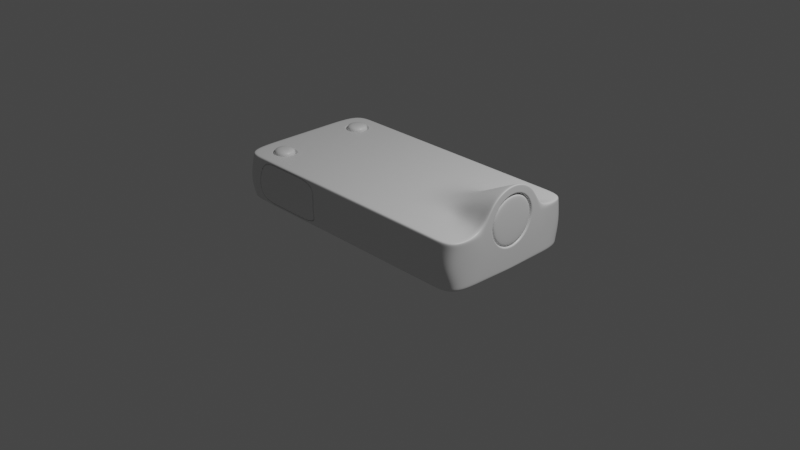 # Source: metal-part-11.blend  (saved by Blender 2.83.21; exported with 4.5.12 LTS)
import bpy
from mathutils import Matrix  # noqa: F401  (used for matrix-valued properties, if any)

bpy.ops.wm.read_factory_settings(use_empty=True)
scene = bpy.context.scene
scene.name = 'Scene'

# ---- collections
col_collection = bpy.data.collections.new('Collection'); scene.collection.children.link(col_collection)
col_metal_part = bpy.data.collections.new('Metal Part'); scene.collection.children.link(col_metal_part)

# ---- materials (node trees are filled in below, after node groups)
mat_material = bpy.data.materials.new('Material')
mat_material.alpha_threshold = 0.0
mat_material.use_transparent_shadow = False
mat_material.line_color = (0.0, 0.0, 0.0, 1.0)

# ---- node groups
ng_auto_smooth = bpy.data.node_groups.new('Auto Smooth', 'GeometryNodeTree')
_s = ng_auto_smooth.interface.new_socket(name='Geometry', in_out='OUTPUT', socket_type='NodeSocketGeometry')
_s = ng_auto_smooth.interface.new_socket(name='Geometry', in_out='INPUT', socket_type='NodeSocketGeometry')
_s = ng_auto_smooth.interface.new_socket(name='Angle', in_out='INPUT', socket_type='NodeSocketFloat')
_s.subtype = 'ANGLE'
_s.min_value = 0.0
_s.max_value = 3.142
ng_auto_smooth.is_modifier = True
_N = ng_auto_smooth.nodes; _L = ng_auto_smooth.links
n0 = _N.new('NodeGroupOutput'); n0.name = 'Group Output'; n0.location = (480, -100)
n1 = _N.new('NodeGroupInput'); n1.name = 'Group Input'; n1.location = (-420, -300)
n2 = _N.new('NodeGroupInput'); n2.name = 'Group Input.001'; n2.location = (-60, -100)
n3 = _N.new('GeometryNodeSetShadeSmooth'); n3.name = 'Set Shade Smooth'; n3.location = (120, -100)
n3.domain = 'EDGE'
n4 = _N.new('GeometryNodeSetShadeSmooth'); n4.name = 'Set Shade Smooth.001'; n4.location = (300, -100)
n5 = _N.new('GeometryNodeInputMeshEdgeAngle'); n5.name = 'Edge Angle'; n5.location = (-420, -220)
n6 = _N.new('GeometryNodeInputEdgeSmooth'); n6.name = 'Is Edge Smooth'; n6.location = (-60, -160)
n7 = _N.new('GeometryNodeInputShadeSmooth'); n7.name = 'Is Face Smooth'; n7.location = (-240, -340)
n8 = _N.new('FunctionNodeBooleanMath'); n8.name = 'Boolean Math'; n8.location = (-60, -220)
n9 = _N.new('FunctionNodeCompare'); n9.name = 'Compare'; n9.location = (-240, -180)
n9.operation = 'LESS_EQUAL'
_L.new(n5.outputs[0], n9.inputs[0])
_L.new(n4.outputs[0], n0.inputs[0])
_L.new(n1.outputs[1], n9.inputs[1])
_L.new(n9.outputs[0], n8.inputs[0])
_L.new(n7.outputs[0], n8.inputs[1])
_L.new(n2.outputs[0], n3.inputs[0])
_L.new(n6.outputs[0], n3.inputs[1])
_L.new(n3.outputs[0], n4.inputs[0])
_L.new(n8.outputs[0], n3.inputs[2])
n0.is_active_output = True

# ---- material node trees
mat_material.use_nodes = True; mat_material.node_tree.nodes.clear()
_N = mat_material.node_tree.nodes; _L = mat_material.node_tree.links
n0 = _N.new('ShaderNodeOutputMaterial'); n0.name = 'Material Output'; n0.location = (300, 300)
n1 = _N.new('ShaderNodeBsdfPrincipled'); n1.name = 'Principled BSDF'; n1.location = (10, 300)
n1.distribution = 'GGX'
n1.subsurface_method = 'BURLEY'
n1.inputs[2].default_value = 0.4
n1.inputs[3].default_value = 1.45
n1.inputs[27].default_value = (0.0, 0.0, 0.0, 1.0)
n1.inputs[28].default_value = 1.0
_L.new(n1.outputs[0], n0.inputs[0])
n0.is_active_output = True

# ---- world
world_world = bpy.data.worlds.new('World'); scene.world = world_world
world_world.use_nodes = True; world_world.node_tree.nodes.clear()
_N = world_world.node_tree.nodes; _L = world_world.node_tree.links
n0 = _N.new('ShaderNodeOutputWorld'); n0.name = 'World Output'; n0.location = (300, 300)
n1 = _N.new('ShaderNodeBackground'); n1.name = 'Background'; n1.location = (10, 300)
n1.inputs[0].default_value = (0.05088, 0.05088, 0.05088, 1.0)
_L.new(n1.outputs[0], n0.inputs[0])
n0.is_active_output = True
world_world.color = (0.05088, 0.05088, 0.05088)
world_world.use_sun_shadow = False
world_world.sun_shadow_jitter_overblur = 0.0

# ---- cameras
cam_camera = bpy.data.cameras.new('Camera')
cam_camera.clip_end = 100.0
cam_camera.ortho_scale = 7.314

# ---- lights
light_light = bpy.data.lights.new('Light', 'POINT')
light_light.transmission_factor = 0.0
light_light.energy = 1000.0
light_light.shadow_soft_size = 0.1
light_light.shadow_maximum_resolution = 0.006
light_light.use_absolute_resolution = True

# ---- meshes
me_cube = bpy.data.meshes.new('Cube')
me_cube.from_pydata([(1.496, -0.7631, 0.5116), (1.496, -0.7631, 0.002134), (-1.496, -0.7631, 0.5116), (-1.496, -0.7631, 0.002134), (0.0, -0.7631, 0.5116), (0.0, -0.7631, 0.002134), (0.6782, -0.7631, 0.002134), (1.496, -0.3079, 0.03958), (-1.496, -0.7631, 0.03987), (0.6782, -0.7631, 0.5116), (0.6782, -0.7631, 0.03987), (-1.496, -0.8278, 0.2339), (1.496, -0.8278, 0.2339), (0.0, -0.8278, 0.2339), (0.6782, -0.8278, 0.2339), (-1.496, -0.3245, 0.002134), (0.0, -0.3245, 0.002134), (0.0, -0.3245, 0.5116), (-1.496, -0.3245, 0.5116), (1.496, -0.3245, 0.002134), (1.077, -0.2974, 0.5116), (0.8445, -0.1762, 0.5116), (0.6782, -0.3245, 0.002134), (0.0, -0.7631, 0.03987), (-1.496, -0.3245, 0.2339), (0.3815, -0.5175, 0.5116), (0.3815, -0.7631, 0.5116), (1.033, -0.5124, 0.5116), (1.496, -0.2034, 0.7144), (1.496, -0.3726, 0.5134), (1.496, -0.1998, 0.3111), (0.3815, -0.7631, 0.002134), (0.3815, -0.8278, 0.2339), (0.3815, -0.3245, 0.002134), (0.3815, -0.3183, 0.5116), (-0.3739, -0.7631, 0.5116), (-0.7478, -0.7631, 0.5116), (-1.232, -0.7631, 0.5116), (-1.232, -0.7631, 0.002134), (-0.7478, -0.7631, 0.002134), (-0.3739, -0.7631, 0.002134), (-0.3863, -0.8278, 0.2339), (-0.7478, -0.8278, 0.2339), (-1.22, -0.8278, 0.2339), (-0.3739, -0.3245, 0.002134), (-0.7478, -0.3245, 0.002134), (-1.122, -0.3245, 0.002134), (-0.7478, -0.3245, 0.5116), (-0.3739, -0.3245, 0.5116), (1.437, -0.2746, 0.7659), (1.435, -0.3811, 0.5116), (1.44, -0.6902, 0.5116), (-0.7478, -0.7004, 0.5116), (1.496, -0.7631, 0.03987), (-0.3739, -0.6986, 0.5116), (0.0, -0.6969, 0.5116), (0.3815, -0.6958, 0.5116), (0.6782, -0.6946, 0.5116), (0.0, -0.5192, 0.5116), (0.6725, -0.5152, 0.5116), (-0.7478, -0.524, 0.5116), (-0.3739, -0.5216, 0.5116), (-1.304, -0.4618, 0.3723), (-1.151, -0.3886, 0.3723), (-1.496, -0.3245, 0.03987), (0.3815, -0.7631, 0.03987), (-0.3863, -0.767, 0.05168), (-0.7478, -0.7631, 0.03987), (-1.22, -0.767, 0.05168), (-0.9787, -0.7631, 0.5116), (-0.9787, -0.7631, 0.002134), (-0.9787, -0.8278, 0.2339), (-0.9787, -0.3245, 0.002134), (-0.9787, -0.5301, 0.5116), (-0.9787, -0.767, 0.05168), (-1.291, -0.3245, 0.5116), (-1.122, -0.3245, 0.5116), (-1.232, -0.7021, 0.5116), (-1.426, -0.7035, 0.5116), (-1.428, -0.3245, 0.5116), (-0.9787, -0.7014, 0.5116), (-0.9787, -0.3245, 0.5116), (1.233, -0.6914, 0.5116), (1.269, -0.3422, 0.5116), (1.236, -0.7631, 0.03987), (1.24, -0.7631, 0.5116), (1.24, -0.2418, 0.6844), (1.236, -0.8278, 0.2339), (1.232, -0.7631, 0.002134), (1.25, -0.3245, 0.002134), (-1.231, -0.6158, 0.3723), (-1.3, -0.554, 0.3723), (-1.243, -0.3933, 0.3723), (-1.082, -0.4504, 0.3723), (-1.139, -0.611, 0.3723), (-1.077, -0.5425, 0.3723), (-1.151, -0.3886, 0.4707), (-1.137, -0.3509, 0.5116), (-1.152, -0.3775, 0.4996), (-1.304, -0.4618, 0.4707), (-1.333, -0.4366, 0.5116), (-1.318, -0.4545, 0.4996), (-1.237, -0.636, 0.5116), (-1.231, -0.6158, 0.4707), (-1.238, -0.6217, 0.4996), (-1.3, -0.554, 0.4707), (-1.319, -0.5698, 0.5116), (-1.311, -0.5586, 0.4996), (-1.269, -0.3608, 0.5116), (-1.243, -0.3933, 0.4707), (-1.256, -0.3838, 0.4996), (-1.082, -0.4504, 0.4707), (-1.06, -0.4167, 0.5116), (-1.081, -0.4405, 0.4996), (-1.122, -0.6243, 0.5116), (-1.139, -0.611, 0.4707), (-1.139, -0.6149, 0.4996), (-1.05, -0.5384, 0.5116), (-1.077, -0.5425, 0.4707), (-1.074, -0.5413, 0.4996), (-1.321, -0.4558, 0.3954), (-1.152, -0.3754, 0.3954), (-1.24, -0.6246, 0.3954), (-1.316, -0.5568, 0.3954), (-1.253, -0.3806, 0.3954), (-1.077, -0.4432, 0.3954), (-1.139, -0.6194, 0.3954), (-1.072, -0.5442, 0.3954), (-1.309, -0.4598, 0.3954), (-1.156, -0.3868, 0.3954), (-1.236, -0.6132, 0.3954), (-1.305, -0.5516, 0.3954), (-1.248, -0.3916, 0.3954), (-1.088, -0.4484, 0.3954), (-1.145, -0.6085, 0.3954), (-1.083, -0.5402, 0.3954), (-1.317, -0.4573, 0.5052), (-1.301, -0.4627, 0.5394), (-1.154, -0.3797, 0.5052), (-1.159, -0.395, 0.5394), (-1.239, -0.6204, 0.5052), (-1.234, -0.605, 0.5394), (-1.312, -0.5549, 0.5052), (-1.297, -0.5479, 0.5394), (-1.251, -0.3847, 0.5052), (-1.244, -0.3994, 0.5394), (-1.081, -0.4451, 0.5052), (-1.096, -0.4521, 0.5394), (-1.141, -0.6153, 0.5052), (-1.148, -0.6006, 0.5394), (-1.076, -0.5427, 0.5052), (-1.091, -0.5373, 0.5394), (-1.174, -0.4371, 0.5561), (-1.136, -0.4713, 0.5561), (-1.259, -0.4777, 0.5561), (-1.225, -0.4397, 0.5561), (-1.168, -0.5603, 0.5561), (-1.219, -0.5629, 0.5561), (-1.257, -0.5287, 0.5561), (-1.133, -0.5223, 0.5561), (-1.196, -0.5, 0.5596), (1.496, 0.7631, 0.5116), (1.496, 0.7631, 0.002134), (-1.496, 0.7631, 0.5116), (-1.496, 0.7631, 0.002134), (0.0, 0.7631, 0.5116), (0.0, 0.7631, 0.002134), (-1.496, 0.0, 0.002134), (-1.496, 0.0, 0.5116), (1.496, 0.0, 0.002134), (0.0, 0.0, 0.002134), (0.0, 0.0, 0.5116), (0.6782, 0.7631, 0.002134), (1.496, 0.3079, 0.03958), (-1.496, 0.7631, 0.03987), (0.6782, 0.7631, 0.5116), (0.7625, 0.0, 0.5116), (0.6782, 0.7631, 0.03987), (0.6782, 0.0, 0.002134), (-1.496, 0.8278, 0.2339), (1.496, 0.8278, 0.2339), (0.0, 0.8278, 0.2339), (-1.496, 0.0, 0.2339), (-1.496, 0.0, 0.03987), (0.6782, 0.8278, 0.2339), (-1.496, 0.3245, 0.002134), (0.0, 0.3245, 0.002134), (0.0, 0.3245, 0.5116), (-1.496, 0.3245, 0.5116), (1.496, 0.3245, 0.002134), (1.077, 0.2974, 0.5116), (0.8445, 0.1762, 0.5116), (0.6782, 0.3245, 0.002134), (0.0, 0.7631, 0.03987), (-1.496, 0.3245, 0.2339), (1.496, 0.0, 0.9067), (0.3815, 0.5175, 0.5116), (0.3815, 0.7631, 0.5116), (1.033, 0.5124, 0.5116), (0.3815, 0.0, 0.002134), (1.496, 0.1999, 0.718), (1.496, 0.3726, 0.5134), (1.496, 0.2035, 0.3147), (1.496, 0.0, 0.1391), (0.3815, 0.7631, 0.002134), (0.3815, 0.0, 0.5116), (0.3815, 0.8278, 0.2339), (0.3815, 0.3245, 0.002134), (0.3815, 0.3183, 0.5116), (-0.3739, 0.7631, 0.5116), (-0.7478, 0.7631, 0.5116), (-1.232, 0.7631, 0.5116), (-1.232, 0.7631, 0.002134), (-0.7478, 0.7631, 0.002134), (-0.3739, 0.7631, 0.002134), (-0.3739, 0.0, 0.002134), (-0.7478, 0.0, 0.002134), (-1.122, 0.0, 0.002134), (-1.122, 0.0, 0.5116), (-0.7478, 0.0, 0.5116), (-0.3739, 0.0, 0.5116), (-0.3739, 0.8278, 0.2339), (-0.7478, 0.8278, 0.2339), (-1.232, 0.8278, 0.2339), (-0.3739, 0.3245, 0.002134), (-0.7478, 0.3245, 0.002134), (-1.122, 0.3245, 0.002134), (-0.7478, 0.3245, 0.5116), (-0.3739, 0.3245, 0.5116), (1.437, 0.2746, 0.7659), (1.435, 0.3811, 0.5116), (1.435, 0.0, 0.8783), (1.44, 0.6902, 0.5116), (-0.7478, 0.7004, 0.5116), (1.496, 0.7631, 0.03987), (-1.43, 0.0, 0.5116), (-0.3739, 0.6986, 0.5116), (0.0, 0.6969, 0.5116), (0.3815, 0.6958, 0.5116), (0.6782, 0.6946, 0.5116), (0.0, 0.5192, 0.5116), (0.6725, 0.5152, 0.5116), (-0.7478, 0.524, 0.5116), (-0.3739, 0.5216, 0.5116), (-1.304, 0.4618, 0.3723), (-1.3, 0.0, 0.5116), (-1.151, 0.3886, 0.3723), (-1.496, 0.3245, 0.03987), (1.496, 0.0, 0.02074), (0.3815, 0.7631, 0.03987), (-0.3739, 0.7631, 0.03987), (-0.7478, 0.7631, 0.03987), (-1.232, 0.7631, 0.03987), (-0.9787, 0.7631, 0.5116), (-0.9787, 0.7631, 0.002134), (-0.9787, 0.0, 0.002134), (-0.9787, 0.0, 0.5116), (-0.9787, 0.8278, 0.2339), (-0.9787, 0.3245, 0.002134), (-0.9787, 0.5301, 0.5116), (-0.9787, 0.7631, 0.03987), (-1.291, 0.3245, 0.5116), (-1.122, 0.3245, 0.5116), (-1.232, 0.7021, 0.5116), (-1.426, 0.7035, 0.5116), (-1.428, 0.3245, 0.5116), (-0.9787, 0.7014, 0.5116), (-0.9787, 0.3245, 0.5116), (1.244, 0.0, 0.7742), (1.233, 0.6914, 0.5116), (1.269, 0.3422, 0.5116), (1.236, 0.7631, 0.03987), (1.24, 0.7631, 0.5116), (1.24, 0.2418, 0.6844), (1.236, 0.8278, 0.2339), (1.232, 0.7631, 0.002134), (1.263, 0.0, 0.002134), (1.25, 0.3245, 0.002134), (-1.231, 0.6158, 0.3723), (-1.3, 0.554, 0.3723), (-1.243, 0.3933, 0.3723), (-1.082, 0.4504, 0.3723), (-1.139, 0.611, 0.3723), (-1.077, 0.5425, 0.3723), (-1.151, 0.3886, 0.4707), (-1.137, 0.3509, 0.5116), (-1.152, 0.3775, 0.4996), (-1.304, 0.4618, 0.4707), (-1.333, 0.4366, 0.5116), (-1.318, 0.4545, 0.4996), (-1.237, 0.636, 0.5116), (-1.231, 0.6158, 0.4707), (-1.238, 0.6217, 0.4996), (-1.3, 0.554, 0.4707), (-1.319, 0.5698, 0.5116), (-1.311, 0.5586, 0.4996), (-1.269, 0.3608, 0.5116), (-1.243, 0.3933, 0.4707), (-1.256, 0.3838, 0.4996), (-1.082, 0.4504, 0.4707), (-1.06, 0.4167, 0.5116), (-1.081, 0.4405, 0.4996), (-1.122, 0.6243, 0.5116), (-1.139, 0.611, 0.4707), (-1.139, 0.6149, 0.4996), (-1.05, 0.5384, 0.5116), (-1.077, 0.5425, 0.4707), (-1.074, 0.5413, 0.4996), (-1.321, 0.4558, 0.3954), (-1.152, 0.3754, 0.3954), (-1.24, 0.6246, 0.3954), (-1.316, 0.5568, 0.3954), (-1.253, 0.3806, 0.3954), (-1.077, 0.4432, 0.3954), (-1.139, 0.6194, 0.3954), (-1.072, 0.5442, 0.3954), (-1.309, 0.4598, 0.3954), (-1.156, 0.3868, 0.3954), (-1.236, 0.6132, 0.3954), (-1.305, 0.5516, 0.3954), (-1.248, 0.3916, 0.3954), (-1.088, 0.4484, 0.3954), (-1.145, 0.6085, 0.3954), (-1.083, 0.5402, 0.3954), (-1.317, 0.4573, 0.5052), (-1.301, 0.4627, 0.5394), (-1.154, 0.3797, 0.5052), (-1.159, 0.395, 0.5394), (-1.239, 0.6204, 0.5052), (-1.234, 0.605, 0.5394), (-1.312, 0.5549, 0.5052), (-1.297, 0.5479, 0.5394), (-1.251, 0.3847, 0.5052), (-1.244, 0.3994, 0.5394), (-1.081, 0.4451, 0.5052), (-1.096, 0.4521, 0.5394), (-1.141, 0.6153, 0.5052), (-1.148, 0.6006, 0.5394), (-1.076, 0.5427, 0.5052), (-1.091, 0.5373, 0.5394), (-1.174, 0.4362, 0.5525), (-1.135, 0.4709, 0.5525), (-1.26, 0.4774, 0.5525), (-1.225, 0.4389, 0.5525), (-1.167, 0.5611, 0.5525), (-1.219, 0.5638, 0.5525), (-1.257, 0.5291, 0.5525), (-1.132, 0.5227, 0.5525), (-1.196, 0.5, 0.5596), (1.496, 0.0, 0.8849), (1.496, -0.2794, 0.791), (1.496, -0.3952, 0.5116), (1.496, -0.2224, 0.2321), (1.496, 0.0, 0.1164), (1.496, 0.2794, 0.791), (1.496, 0.3952, 0.5116), (1.496, 0.2224, 0.2321), (1.496, -0.002606, 0.811), (1.496, -0.264, 0.7756), (1.496, -0.2964, 0.5119), (1.496, -0.2082, 0.2475), (1.496, 0.00273, 0.2181), (1.496, 0.264, 0.7756), (1.496, 0.2965, 0.5172), (1.496, 0.2082, 0.2475), (1.496, -0.002505, 0.7997), (1.496, -0.2114, 0.7223), (1.496, -0.2851, 0.512), (1.496, -0.2076, 0.3031), (1.496, 0.002629, 0.2294), (1.496, 0.2078, 0.726), (1.496, 0.2852, 0.5171), (1.496, 0.2115, 0.3068), (1.017, -0.000716, 0.5958), (1.017, -0.0001416, 0.5134), (1.017, -0.0815, 0.5136), (1.017, 0.0006333, 0.4459), (1.017, 0.06841, 0.5149), (1.017, -0.04878, 0.5622), (1.017, -0.04791, 0.4655), (1.017, 0.04794, 0.5631), (1.017, 0.04881, 0.4664), (1.017, -0.0005979, 0.5827), (1.017, -0.05814, 0.5714), (1.017, -0.06837, 0.5137), (1.017, -0.0571, 0.4561), (1.017, 0.0007514, 0.4328), (1.017, 0.05714, 0.5725), (1.017, 0.08153, 0.515), (1.017, 0.05818, 0.4572), (1.05, -0.06711, 0.446), (1.05, 0.0008831, 0.4185), (1.05, 0.09582, 0.5152), (1.05, 0.06715, 0.5827), (1.05, -0.09577, 0.5135), (1.05, -0.06833, 0.5814), (1.05, 0.06837, 0.4472), (1.05, -0.0008415, 0.6101), (-1.496, -0.7683, 0.4889), (1.496, -0.7683, 0.4889), (0.0, -0.7683, 0.4889), (-1.496, 0.0, 0.4889), (0.6782, -0.7683, 0.4889), (-1.496, -0.3245, 0.4889), (1.496, -0.3811, 0.4888), (0.3815, -0.7683, 0.4889), (-0.3863, -0.7712, 0.4768), (-0.7478, -0.7683, 0.4889), (-1.22, -0.7712, 0.4768), (-0.9787, -0.7683, 0.4889), (1.24, -0.7683, 0.4889), (-1.496, 0.7683, 0.4889), (1.496, 0.7683, 0.4889), (0.0, 0.7683, 0.4889), (0.6782, 0.7683, 0.4889), (-1.496, 0.3245, 0.4889), (1.496, 0.3811, 0.4888), (0.3815, 0.7683, 0.4889), (-0.3739, 0.7683, 0.4889), (-0.7478, 0.7683, 0.4889), (-1.232, 0.7683, 0.4889), (-0.9787, 0.7683, 0.4889), (1.24, 0.7683, 0.4889), (1.496, -0.3608, 0.4943), (1.496, 0.3615, 0.4954), (-1.232, -0.8278, 0.2339), (-1.232, -0.7631, 0.03987), (-0.3739, -0.8278, 0.2339), (-0.3739, -0.7631, 0.03987), (-0.3739, -0.7683, 0.4889), (-1.232, -0.7683, 0.4889), (-0.9787, -0.7631, 0.03987), (-0.7478, -0.767, 0.05168), (-0.7478, -0.7712, 0.4768), (-0.9787, -0.7712, 0.4768), (-1.226, -0.7393, 0.04578), (-1.226, -0.8021, 0.2339), (-0.3801, -0.8021, 0.2339), (-0.3801, -0.7393, 0.04578), (-0.3801, -0.744, 0.4829), (-1.226, -0.744, 0.4829), (-0.9787, -0.7393, 0.04578), (-0.7478, -0.7393, 0.04578), (-0.9787, -0.744, 0.4829), (-0.7478, -0.744, 0.4829), (-1.232, -0.8247, 0.2339), (-0.3746, -0.7603, 0.04057), (-1.232, -0.7655, 0.4882), (-0.7478, -0.7603, 0.04057), (-0.7478, -0.7655, 0.4882), (-1.232, -0.7603, 0.04057), (-0.3746, -0.8247, 0.2339), (-0.3746, -0.7655, 0.4882), (-0.9787, -0.7603, 0.04057), (-0.9787, -0.7655, 0.4882), (-1.221, -0.7643, 0.0511), (-0.3857, -0.8252, 0.2339), (-0.3857, -0.7685, 0.4774), (-0.9787, -0.7643, 0.0511), (-0.9787, -0.7685, 0.4774), (-1.221, -0.8252, 0.2339), (-0.3857, -0.7643, 0.0511), (-1.221, -0.7685, 0.4774), (-0.7478, -0.7643, 0.0511), (-0.7478, -0.7685, 0.4774), (-1.262, -0.3723, 0.5121), (-1.144, -0.3642, 0.5121), (-1.238, -0.6288, 0.5121), (-1.315, -0.5642, 0.5121), (-1.326, -0.4455, 0.5121), (-1.13, -0.6196, 0.5121), (-1.07, -0.4286, 0.5121), (-1.062, -0.5399, 0.5121), (-1.262, 0.3723, 0.5121), (-1.144, 0.3642, 0.5121), (-1.238, 0.6288, 0.5121), (-1.315, 0.5642, 0.5121), (-1.326, 0.4455, 0.5121), (-1.13, 0.6196, 0.5121), (-1.07, 0.4286, 0.5121), (-1.062, 0.5399, 0.5121), (1.222, -0.1006, 0.6099), (1.222, -0.09881, 0.4104), (1.222, 0.09894, 0.6117), (1.222, 0.1007, 0.4122), (1.222, -0.001204, 0.6522), (1.222, -0.141, 0.5098), (1.222, 0.001336, 0.37), (1.222, 0.1412, 0.5123), (1.45, -0.1978, 0.7055), (1.496, -0.1749, 0.6829), (1.473, -0.2019, 0.7094), (1.489, -0.1935, 0.7012), (1.45, -0.1943, 0.3132), (1.496, -0.1718, 0.3361), (1.473, -0.1983, 0.3091), (1.489, -0.1901, 0.3175), (1.496, 0.1719, 0.6861), (1.45, 0.1944, 0.709), (1.489, 0.1902, 0.7047), (1.473, 0.1984, 0.713), (1.496, 0.175, 0.3392), (1.45, 0.198, 0.3167), (1.489, 0.1936, 0.321), (1.473, 0.202, 0.3127), (1.496, -0.002141, 0.7563), (1.45, -0.002431, 0.7885), (1.489, -0.002376, 0.7824), (1.473, -0.002482, 0.7942), (1.45, -0.2773, 0.5086), (1.496, -0.2452, 0.5089), (1.473, -0.283, 0.5085), (1.489, -0.2713, 0.5086), (1.45, 0.002563, 0.2337), (1.496, 0.002274, 0.2658), (1.473, 0.002614, 0.228), (1.489, 0.002508, 0.2398), (1.496, 0.2453, 0.5133), (1.45, 0.2775, 0.5136), (1.489, 0.2714, 0.5135), (1.473, 0.2831, 0.5136)], [], [(96, 109, 92, 63), (430, 37, 2, 398), (399, 410, 87, 12), (404, 351, 0, 399), (44, 16, 5, 40), (405, 26, 4, 400), (34, 17, 58, 25), (403, 18, 168, 401), (176, 205, 34, 21), (351, 50, 51, 0), (20, 21, 59, 27), (169, 19, 89, 276), (5, 23, 428, 40), (33, 22, 6, 31), (6, 10, 65, 31), (22, 89, 88, 6), (3, 8, 64, 15), (64, 24, 182, 183), (65, 32, 13, 23), (7, 352, 12, 53), (426, 425, 11, 8), (248, 353, 352, 7), (8, 11, 24, 64), (27, 59, 57, 82), (199, 178, 22, 33), (398, 2, 18, 403), (205, 171, 17, 34), (215, 170, 16, 44), (396, 392, 388, 389), (40, 428, 67, 39), (218, 245, 75, 76), (20, 83, 86, 21), (195, 231, 49, 350), (395, 394, 375, 383), (27, 82, 83, 20), (170, 199, 33, 16), (10, 14, 32, 65), (16, 33, 31, 5), (21, 34, 25, 59), (402, 9, 26, 405), (171, 220, 48, 17), (220, 219, 47, 48), (256, 218, 76, 81), (167, 217, 46, 15), (255, 216, 45, 72), (216, 215, 44, 45), (23, 13, 427, 428), (66, 41, 42, 432), (74, 71, 43, 68), (15, 46, 38, 3), (72, 45, 39, 70), (45, 44, 40, 39), (400, 4, 35, 429), (429, 35, 36, 407), (409, 69, 37, 430), (17, 48, 61, 58), (48, 47, 60, 61), (115, 118, 95, 94), (77, 78, 2, 37), (49, 50, 351, 350), (25, 58, 55, 56), (53, 12, 87, 84), (79, 235, 168, 18), (56, 55, 4, 26), (78, 79, 18, 2), (80, 77, 37, 69), (169, 248, 7, 19), (1, 53, 84, 88), (57, 56, 26, 9), (55, 54, 35, 4), (54, 52, 36, 35), (49, 231, 268, 86), (59, 25, 56, 57), (58, 61, 54, 55), (61, 60, 52, 54), (70, 431, 426, 38), (75, 245, 235, 79), (97, 112, 81, 76), (100, 108, 75, 79), (99, 105, 91, 62), (57, 9, 85, 82), (38, 426, 8, 3), (19, 7, 53, 1), (31, 65, 23, 5), (15, 64, 183, 167), (60, 73, 80, 52), (39, 67, 431, 70), (52, 80, 69, 36), (47, 81, 73, 60), (407, 36, 69, 409), (46, 72, 70, 38), (432, 42, 71, 74), (217, 255, 72, 46), (219, 256, 81, 47), (111, 96, 63, 93), (103, 115, 94, 90), (109, 99, 62, 92), (112, 117, 73, 81), (105, 103, 90, 91), (106, 100, 79, 78), (118, 111, 93, 95), (83, 82, 51, 50), (82, 85, 0, 51), (86, 268, 176, 21), (410, 85, 9, 402), (86, 83, 50, 49), (84, 87, 14, 10), (88, 89, 19, 1), (88, 84, 10, 6), (276, 89, 22, 178), (114, 102, 77, 80), (102, 106, 78, 77), (117, 114, 80, 73), (109, 96, 98, 110), (465, 466, 97, 108), (103, 105, 107, 104), (467, 468, 106, 102), (105, 99, 101, 107), (468, 469, 100, 106), (115, 103, 104, 116), (470, 467, 102, 114), (99, 109, 110, 101), (469, 465, 108, 100), (96, 111, 113, 98), (466, 471, 112, 97), (118, 115, 116, 119), (472, 470, 114, 117), (111, 118, 119, 113), (471, 472, 117, 112), (108, 97, 76, 75), (91, 90, 122, 123), (90, 94, 126, 122), (94, 95, 127, 126), (93, 63, 121, 125), (92, 62, 120, 124), (63, 92, 124, 121), (62, 91, 123, 120), (95, 93, 125, 127), (120, 123, 131, 128), (124, 120, 128, 132), (126, 127, 135, 134), (123, 122, 130, 131), (122, 126, 134, 130), (125, 121, 129, 133), (127, 125, 133, 135), (121, 124, 132, 129), (134, 135, 150, 148), (130, 134, 148, 140), (132, 128, 136, 144), (133, 129, 138, 146), (135, 133, 146, 150), (131, 130, 140, 142), (129, 132, 144, 138), (128, 131, 142, 136), (152, 153, 147, 139), (139, 147, 146, 138), (154, 155, 145, 137), (137, 145, 144, 136), (156, 157, 141, 149), (149, 141, 140, 148), (158, 154, 137, 143), (143, 137, 136, 142), (157, 158, 143, 141), (141, 143, 142, 140), (155, 152, 139, 145), (145, 139, 138, 144), (159, 156, 149, 151), (151, 149, 148, 150), (153, 159, 151, 147), (147, 151, 150, 146), (157, 160, 154, 158), (154, 160, 152, 155), (160, 157, 156, 159), (153, 152, 160, 159), (284, 246, 280, 297), (420, 411, 163, 211), (412, 180, 274, 422), (416, 412, 161, 355), (224, 214, 166, 186), (417, 413, 165, 197), (208, 196, 240, 187), (415, 401, 168, 188), (176, 191, 208, 205), (355, 161, 232, 230), (190, 198, 241, 191), (169, 276, 277, 189), (166, 214, 250, 193), (207, 204, 172, 192), (172, 204, 249, 177), (192, 172, 275, 277), (164, 185, 247, 174), (247, 183, 182, 194), (249, 193, 181, 206), (173, 234, 180, 356), (252, 174, 179, 223), (248, 173, 356, 353), (174, 247, 194, 179), (198, 269, 239, 241), (199, 207, 192, 178), (411, 415, 188, 163), (205, 208, 187, 171), (215, 224, 186, 170), (390, 391, 386, 385), (214, 213, 251, 250), (218, 262, 261, 245), (190, 191, 273, 270), (195, 354, 229, 231), (392, 393, 387, 388), (198, 190, 270, 269), (170, 186, 207, 199), (177, 249, 206, 184), (186, 166, 204, 207), (191, 241, 196, 208), (414, 417, 197, 175), (171, 187, 228, 220), (220, 228, 227, 219), (256, 267, 262, 218), (167, 185, 226, 217), (255, 258, 225, 216), (216, 225, 224, 215), (193, 250, 221, 181), (250, 251, 222, 221), (260, 252, 223, 257), (185, 164, 212, 226), (258, 254, 213, 225), (225, 213, 214, 224), (413, 418, 209, 165), (418, 419, 210, 209), (421, 420, 211, 253), (187, 240, 243, 228), (228, 243, 242, 227), (303, 282, 283, 306), (263, 211, 163, 264), (229, 354, 355, 230), (196, 238, 237, 240), (234, 271, 274, 180), (265, 188, 168, 235), (238, 197, 165, 237), (264, 163, 188, 265), (266, 253, 211, 263), (169, 189, 173, 248), (162, 275, 271, 234), (239, 175, 197, 238), (237, 165, 209, 236), (236, 209, 210, 233), (229, 273, 268, 231), (241, 239, 238, 196), (240, 237, 236, 243), (243, 236, 233, 242), (254, 212, 252, 260), (261, 265, 235, 245), (285, 262, 267, 300), (288, 265, 261, 296), (287, 244, 279, 293), (239, 269, 272, 175), (212, 164, 174, 252), (189, 162, 234, 173), (204, 166, 193, 249), (185, 167, 183, 247), (242, 233, 266, 259), (213, 254, 260, 251), (233, 210, 253, 266), (227, 242, 259, 267), (419, 421, 253, 210), (226, 212, 254, 258), (251, 260, 257, 222), (217, 226, 258, 255), (219, 227, 267, 256), (299, 281, 246, 284), (291, 278, 282, 303), (297, 280, 244, 287), (300, 267, 259, 305), (293, 279, 278, 291), (294, 264, 265, 288), (306, 283, 281, 299), (270, 230, 232, 269), (269, 232, 161, 272), (273, 191, 176, 268), (422, 414, 175, 272), (273, 229, 230, 270), (271, 177, 184, 274), (275, 162, 189, 277), (275, 172, 177, 271), (276, 178, 192, 277), (302, 266, 263, 290), (290, 263, 264, 294), (305, 259, 266, 302), (297, 298, 286, 284), (473, 296, 285, 474), (291, 292, 295, 293), (475, 290, 294, 476), (293, 295, 289, 287), (476, 294, 288, 477), (303, 304, 292, 291), (478, 302, 290, 475), (287, 289, 298, 297), (477, 288, 296, 473), (284, 286, 301, 299), (474, 285, 300, 479), (306, 307, 304, 303), (480, 305, 302, 478), (299, 301, 307, 306), (479, 300, 305, 480), (296, 261, 262, 285), (279, 311, 310, 278), (278, 310, 314, 282), (282, 314, 315, 283), (281, 313, 309, 246), (280, 312, 308, 244), (246, 309, 312, 280), (244, 308, 311, 279), (283, 315, 313, 281), (308, 316, 319, 311), (312, 320, 316, 308), (314, 322, 323, 315), (311, 319, 318, 310), (310, 318, 322, 314), (313, 321, 317, 309), (315, 323, 321, 313), (309, 317, 320, 312), (322, 336, 338, 323), (318, 328, 336, 322), (320, 332, 324, 316), (321, 334, 326, 317), (323, 338, 334, 321), (319, 330, 328, 318), (317, 326, 332, 320), (316, 324, 330, 319), (340, 327, 335, 341), (327, 326, 334, 335), (342, 325, 333, 343), (325, 324, 332, 333), (344, 337, 329, 345), (337, 336, 328, 329), (346, 331, 325, 342), (331, 330, 324, 325), (345, 329, 331, 346), (329, 328, 330, 331), (343, 333, 327, 340), (333, 332, 326, 327), (347, 339, 337, 344), (339, 338, 336, 337), (341, 335, 339, 347), (335, 334, 338, 339), (342, 348, 345, 346), (340, 348, 342, 343), (348, 347, 344, 345), (340, 341, 347, 348), (358, 349, 195, 350), (29, 358, 350, 351), (423, 29, 351, 404), (203, 360, 352, 353), (349, 362, 354, 195), (362, 201, 355, 354), (424, 364, 356, 416), (364, 203, 353, 356), (366, 357, 349, 358), (359, 366, 358, 29), (359, 29, 423), (361, 368, 360, 203), (357, 370, 362, 349), (370, 363, 201, 362), (363, 372, 364, 424), (372, 361, 203, 364), (28, 365, 357, 366), (367, 28, 366, 359), (30, 367, 359, 368), (369, 30, 368, 361), (365, 200, 370, 357), (200, 371, 363, 370), (371, 202, 372, 363), (202, 369, 361, 372), (376, 374, 384, 379), (384, 374, 382, 378), (376, 381, 377, 374), (377, 380, 382, 374), (393, 397, 373, 387), (394, 390, 385, 375), (397, 395, 383, 373), (391, 396, 389, 386), (378, 382, 373, 383), (384, 378, 383, 375), (379, 384, 375, 385), (376, 379, 385, 386), (382, 380, 387, 373), (380, 377, 388, 387), (377, 381, 389, 388), (381, 376, 386, 389), (369, 202, 396, 391), (365, 28, 395, 397), (367, 30, 390, 394), (200, 365, 397, 393), (371, 200, 393, 392), (30, 369, 391, 390), (28, 367, 394, 395), (202, 371, 392, 396), (274, 184, 414, 422), (222, 257, 421, 419), (257, 223, 420, 421), (221, 222, 419, 418), (181, 221, 418, 413), (184, 206, 417, 414), (179, 194, 415, 411), (194, 182, 401, 415), (206, 181, 413, 417), (356, 180, 412, 416), (161, 412, 422, 272), (223, 179, 411, 420), (87, 410, 402, 14), (42, 433, 434, 71), (71, 434, 408, 43), (41, 406, 433, 42), (13, 400, 429, 427), (14, 402, 405, 32), (11, 398, 403, 24), (24, 403, 401, 182), (32, 405, 400, 13), (352, 404, 399, 12), (0, 85, 410, 399), (425, 430, 398, 11), (360, 423, 404, 352), (368, 359, 423, 360), (201, 424, 416, 355), (201, 363, 424), (450, 445, 425, 426), (451, 446, 428, 427), (452, 451, 427, 429), (445, 447, 430, 425), (453, 450, 426, 431), (446, 448, 67, 428), (448, 453, 431, 67), (454, 449, 407, 409), (447, 454, 409, 430), (449, 452, 429, 407), (464, 457, 439, 444), (462, 459, 443, 440), (459, 464, 444, 443), (463, 458, 441, 442), (461, 463, 442, 438), (458, 455, 435, 441), (460, 462, 440, 436), (457, 456, 437, 439), (456, 461, 438, 437), (455, 460, 436, 435), (444, 439, 452, 449), (440, 443, 454, 447), (443, 444, 449, 454), (442, 441, 453, 448), (438, 442, 448, 446), (441, 435, 450, 453), (436, 440, 447, 445), (439, 437, 451, 452), (437, 438, 446, 451), (435, 436, 445, 450), (68, 43, 460, 455), (41, 66, 461, 456), (406, 41, 456, 457), (43, 408, 462, 460), (74, 68, 455, 458), (66, 432, 463, 461), (432, 74, 458, 463), (434, 433, 464, 459), (408, 434, 459, 462), (433, 406, 457, 464), (113, 119, 472, 471), (119, 116, 470, 472), (98, 113, 471, 466), (101, 110, 465, 469), (116, 104, 467, 470), (107, 101, 469, 468), (104, 107, 468, 467), (110, 98, 466, 465), (301, 479, 480, 307), (307, 480, 478, 304), (286, 474, 479, 301), (289, 477, 473, 298), (304, 478, 475, 292), (295, 476, 477, 289), (292, 475, 476, 295), (298, 473, 474, 286), (506, 485, 481, 489), (513, 487, 484, 502), (518, 488, 483, 498), (513, 493, 482, 487), (493, 509, 486, 482), (502, 484, 488, 518), (506, 498, 483, 485), (509, 489, 481, 486), (506, 489, 491, 508), (508, 491, 492, 507), (507, 492, 490, 505), (510, 490, 492, 512), (512, 492, 491, 511), (511, 491, 489, 509), (494, 510, 512, 496), (496, 512, 511, 495), (495, 511, 509, 493), (514, 494, 496, 516), (516, 496, 495, 515), (515, 495, 493, 513), (505, 497, 499, 507), (507, 499, 500, 508), (508, 500, 498, 506), (518, 498, 500, 520), (520, 500, 499, 519), (519, 499, 497, 517), (502, 518, 520, 504), (504, 520, 519, 503), (503, 519, 517, 501), (513, 502, 504, 515), (515, 504, 503, 516), (516, 503, 501, 514), (505, 490, 510, 494, 514, 501, 517, 497)])
me_cube.polygons.foreach_set('use_smooth', [1, 1, 1, 1, 1, 1, 1, 1, 1, 1, 1, 1, 1, 1, 1, 1, 1, 1, 1, 1, 1, 1, 1, 1, 1, 1, 1, 1, 1, 1, 1, 1, 1, 1, 1, 1, 1, 1, 1, 1, 1, 1, 1, 1, 1, 1, 1, 1, 1, 1, 1, 1, 1, 1, 1, 1, 1, 1, 1, 1, 1, 1, 1, 1, 1, 1, 1, 1, 1, 1, 1, 1, 1, 1, 1, 1, 1, 1, 1, 1, 1, 1, 1, 1, 1, 1, 1, 1, 1, 1, 1, 1, 1, 1, 1, 1, 1, 1, 1, 1, 1, 1, 1, 1, 1, 1, 1, 1, 1, 1, 1, 1, 1, 1, 1, 1, 1, 1, 1, 1, 1, 1, 1, 1, 1, 1, 1, 1, 1, 1, 1, 1, 1, 1, 1, 1, 1, 1, 1, 1, 1, 1, 1, 1, 1, 1, 1, 1, 1, 1, 1, 1, 1, 1, 1, 1, 1, 1, 1, 1, 1, 1, 1, 1, 1, 1, 1, 1, 1, 1, 1, 1, 1, 1, 1, 1, 1, 1, 1, 1, 1, 1, 1, 1, 1, 1, 1, 1, 1, 1, 1, 1, 1, 1, 1, 1, 1, 1, 1, 1, 1, 1, 1, 1, 1, 1, 1, 1, 1, 1, 1, 1, 1, 1, 1, 1, 1, 1, 1, 1, 1, 1, 1, 1, 1, 1, 1, 1, 1, 1, 1, 1, 1, 1, 1, 1, 1, 1, 1, 1, 1, 1, 1, 1, 1, 1, 1, 1, 1, 1, 1, 1, 1, 1, 1, 1, 1, 1, 1, 1, 1, 1, 1, 1, 1, 1, 1, 1, 1, 1, 1, 1, 1, 1, 1, 1, 1, 1, 1, 1, 1, 1, 1, 1, 1, 1, 1, 1, 1, 1, 1, 1, 1, 1, 1, 1, 1, 1, 1, 1, 1, 1, 1, 1, 1, 1, 1, 1, 1, 1, 1, 1, 1, 1, 1, 1, 1, 1, 1, 1, 1, 1, 1, 1, 1, 1, 1, 1, 1, 1, 1, 1, 1, 1, 1, 1, 1, 1, 1, 1, 1, 1, 1, 1, 1, 1, 1, 1, 1, 1, 1, 1, 1, 1, 1, 1, 1, 1, 1, 1, 1, 1, 1, 1, 1, 1, 1, 1, 1, 1, 1, 1, 1, 1, 1, 1, 1, 1, 1, 1, 1, 1, 1, 1, 1, 1, 1, 1, 1, 1, 1, 1, 1, 1, 1, 1, 1, 1, 1, 1, 1, 1, 1, 1, 1, 1, 1, 1, 1, 1, 1, 1, 1, 1, 1, 1, 1, 1, 1, 1, 1, 1, 1, 1, 1, 1, 1, 1, 1, 1, 1, 1, 1, 1, 1, 1, 1, 1, 1, 1, 1, 1, 1, 1, 1, 1, 1, 1, 1, 1, 1, 1, 1, 1, 1, 1, 1, 1, 1, 1, 1, 1, 1, 1, 1, 1, 1, 1, 1, 1, 1, 1, 1, 1, 1, 1, 1, 1, 1, 1, 0, 0, 0, 0, 0, 0, 0, 0, 0, 0, 0, 0, 0, 0, 0, 0, 0, 0, 0, 0, 0, 0, 0, 0, 0, 0, 0, 0, 0, 0, 0, 0, 0])
_uv = me_cube.uv_layers.new(name='UVMap')
_uv.uv.foreach_set('vector', [0.8438, 0.698, 0.8579, 0.698, 0.8579, 0.698, 0.8438, 0.698, 0.608, 0.9688, 0.625, 0.9688, 0.625, 1.0, 0.608, 1.0, 0.608, 0.75, 0.6076, 0.7765, 0.4162, 0.7764, 0.4162, 0.75, 0.608, 0.6875, 0.625, 0.6875, 0.625, 0.75, 0.608, 0.75, 0.2188, 0.6875, 0.25, 0.6875, 0.25, 0.75, 0.2188, 0.75, 0.608, 0.8542, 0.625, 0.8542, 0.625, 0.875, 0.608, 0.875, 0.7292, 0.6875, 0.75, 0.6875, 0.75, 0.7152, 0.7292, 0.7155, 0.608, 0.0625, 0.625, 0.0625, 0.625, 0.125, 0.608, 0.125, 0.7083, 0.625, 0.7292, 0.625, 0.7292, 0.6875, 0.7083, 0.6875, 0.625, 0.6875, 0.63, 0.6875, 0.6297, 0.7382, 0.625, 0.75, 0.66, 0.6875, 0.7083, 0.6875, 0.7083, 0.7238, 0.6636, 0.7166, 0.375, 0.625, 0.375, 0.6875, 0.35, 0.6875, 0.3513, 0.625, 0.375, 0.875, 0.3817, 0.875, 0.3817, 0.9062, 0.375, 0.9062, 0.2708, 0.6875, 0.2917, 0.6875, 0.2917, 0.75, 0.2708, 0.75, 0.375, 0.8333, 0.3817, 0.8333, 0.3817, 0.8542, 0.375, 0.8542, 0.2917, 0.6875, 0.35, 0.6875, 0.3481, 0.75, 0.2917, 0.75, 0.375, 0.0, 0.3817, 0.0, 0.3817, 0.0625, 0.375, 0.0625, 0.3817, 0.0625, 0.4162, 0.0625, 0.4162, 0.125, 0.3817, 0.125, 0.3817, 0.8542, 0.4162, 0.8542, 0.4162, 0.875, 0.3817, 0.875, 0.3817, 0.6875, 0.4162, 0.6875, 0.4162, 0.75, 0.3817, 0.75, 0.3817, 0.9688, 0.4162, 0.9688, 0.4162, 1.0, 0.3817, 1.0, 0.3817, 0.625, 0.4162, 0.625, 0.4162, 0.6875, 0.3817, 0.6875, 0.3817, 0.0, 0.4162, 0.0, 0.4162, 0.0625, 0.3817, 0.0625, 0.6636, 0.7166, 0.7083, 0.7238, 0.7083, 0.7428, 0.6462, 0.7277, 0.2708, 0.625, 0.2917, 0.625, 0.2917, 0.6875, 0.2708, 0.6875, 0.608, 0.0, 0.625, 0.0, 0.625, 0.0625, 0.608, 0.0625, 0.7292, 0.625, 0.75, 0.625, 0.75, 0.6875, 0.7292, 0.6875, 0.2188, 0.625, 0.25, 0.625, 0.25, 0.6875, 0.2188, 0.6875, 0.5047, 0.6568, 0.6315, 0.6658, 0.6315, 0.6658, 0.5047, 0.6568, 0.375, 0.9062, 0.3817, 0.9062, 0.3817, 0.9375, 0.375, 0.9375, 0.8438, 0.625, 0.8587, 0.625, 0.8579, 0.6875, 0.8438, 0.6875, 0.66, 0.6875, 0.644, 0.6875, 0.655, 0.6875, 0.7083, 0.6875, 0.625, 0.625, 0.6301, 0.625, 0.6299, 0.6875, 0.625, 0.6875, 0.6254, 0.6618, 0.6315, 0.6658, 0.6315, 0.6658, 0.6254, 0.6618, 0.6636, 0.7166, 0.6462, 0.7277, 0.644, 0.6875, 0.66, 0.6875, 0.25, 0.625, 0.2708, 0.625, 0.2708, 0.6875, 0.25, 0.6875, 0.3817, 0.8333, 0.4162, 0.8333, 0.4162, 0.8542, 0.3817, 0.8542, 0.25, 0.6875, 0.2708, 0.6875, 0.2708, 0.75, 0.25, 0.75, 0.7083, 0.6875, 0.7292, 0.6875, 0.7292, 0.7155, 0.7083, 0.7238, 0.608, 0.8333, 0.625, 0.8333, 0.625, 0.8542, 0.608, 0.8542, 0.75, 0.625, 0.7812, 0.625, 0.7812, 0.6875, 0.75, 0.6875, 0.7812, 0.625, 0.8125, 0.625, 0.8125, 0.6875, 0.7812, 0.6875, 0.8318, 0.625, 0.8438, 0.625, 0.8438, 0.6875, 0.8318, 0.6875, 0.125, 0.625, 0.1562, 0.625, 0.1562, 0.6875, 0.125, 0.6875, 0.1682, 0.625, 0.1875, 0.625, 0.1875, 0.6875, 0.1682, 0.6875, 0.1875, 0.625, 0.2188, 0.625, 0.2188, 0.6875, 0.1875, 0.6875, 0.3817, 0.875, 0.4162, 0.875, 0.4162, 0.9062, 0.3817, 0.9062, 0.3838, 0.9073, 0.4162, 0.9073, 0.4162, 0.9375, 0.3838, 0.9375, 0.3838, 0.9568, 0.4162, 0.9568, 0.4162, 0.9682, 0.3838, 0.9682, 0.125, 0.6875, 0.1562, 0.6875, 0.1562, 0.75, 0.125, 0.75, 0.1682, 0.6875, 0.1875, 0.6875, 0.1875, 0.75, 0.1682, 0.75, 0.1875, 0.6875, 0.2188, 0.6875, 0.2188, 0.75, 0.1875, 0.75, 0.608, 0.875, 0.625, 0.875, 0.625, 0.9062, 0.608, 0.9062, 0.608, 0.9062, 0.625, 0.9062, 0.625, 0.9375, 0.608, 0.9375, 0.608, 0.9568, 0.625, 0.9568, 0.625, 0.9688, 0.608, 0.9688, 0.75, 0.6875, 0.7812, 0.6875, 0.7812, 0.7156, 0.75, 0.7152, 0.7812, 0.6875, 0.8125, 0.6875, 0.8125, 0.7159, 0.7812, 0.7156, 0.838, 0.7308, 0.838, 0.7168, 0.838, 0.7168, 0.838, 0.7308, 0.8438, 0.7413, 0.8692, 0.7415, 0.875, 0.75, 0.8438, 0.75, 0.6299, 0.6875, 0.63, 0.6875, 0.625, 0.6875, 0.625, 0.6875, 0.7292, 0.7155, 0.75, 0.7152, 0.75, 0.7406, 0.7292, 0.7405, 0.3817, 0.75, 0.4162, 0.75, 0.4162, 0.7764, 0.3817, 0.7764, 0.8694, 0.6875, 0.8696, 0.625, 0.875, 0.625, 0.875, 0.6875, 0.7292, 0.7405, 0.75, 0.7406, 0.75, 0.75, 0.7292, 0.75, 0.8692, 0.7415, 0.8694, 0.6875, 0.875, 0.6875, 0.875, 0.75, 0.8318, 0.7412, 0.8438, 0.7413, 0.8438, 0.75, 0.8318, 0.75, 0.375, 0.625, 0.3817, 0.625, 0.3817, 0.6875, 0.375, 0.6875, 0.375, 0.75, 0.3817, 0.75, 0.3817, 0.7764, 0.375, 0.7769, 0.7083, 0.7428, 0.7292, 0.7405, 0.7292, 0.75, 0.7083, 0.75, 0.75, 0.7406, 0.7812, 0.7408, 0.7812, 0.75, 0.75, 0.75, 0.7812, 0.7408, 0.8125, 0.7411, 0.8125, 0.75, 0.7812, 0.75, 0.6299, 0.6875, 0.6301, 0.625, 0.6523, 0.625, 0.655, 0.6875, 0.7083, 0.7238, 0.7292, 0.7155, 0.7292, 0.7405, 0.7083, 0.7428, 0.75, 0.7152, 0.7812, 0.7156, 0.7812, 0.7408, 0.75, 0.7406, 0.7812, 0.7156, 0.8125, 0.7159, 0.8125, 0.7411, 0.7812, 0.7408, 0.375, 0.9568, 0.3817, 0.9568, 0.3817, 0.9688, 0.375, 0.9688, 0.8579, 0.6875, 0.8587, 0.625, 0.8696, 0.625, 0.8694, 0.6875, 0.8438, 0.6918, 0.8363, 0.6952, 0.8318, 0.6875, 0.8438, 0.6875, 0.8643, 0.6961, 0.8579, 0.693, 0.8579, 0.6875, 0.8694, 0.6875, 0.8632, 0.698, 0.8631, 0.731, 0.8631, 0.731, 0.8632, 0.698, 0.7083, 0.7428, 0.7083, 0.75, 0.6511, 0.75, 0.651, 0.7394, 0.375, 0.9688, 0.3817, 0.9688, 0.3817, 1.0, 0.375, 1.0, 0.375, 0.6875, 0.3817, 0.6875, 0.3817, 0.75, 0.375, 0.75, 0.375, 0.8542, 0.3817, 0.8542, 0.3817, 0.875, 0.375, 0.875, 0.375, 0.0625, 0.3817, 0.0625, 0.3817, 0.125, 0.375, 0.125, 0.8125, 0.7159, 0.8318, 0.7168, 0.8318, 0.7412, 0.8125, 0.7411, 0.375, 0.9375, 0.3817, 0.9375, 0.3817, 0.9568, 0.375, 0.9568, 0.8125, 0.7411, 0.8318, 0.7412, 0.8318, 0.75, 0.8125, 0.75, 0.8125, 0.6875, 0.8318, 0.6875, 0.8318, 0.7168, 0.8125, 0.7159, 0.608, 0.9375, 0.625, 0.9375, 0.625, 0.9568, 0.608, 0.9568, 0.1562, 0.6875, 0.1682, 0.6875, 0.1682, 0.75, 0.1562, 0.75, 0.3838, 0.9375, 0.4162, 0.9375, 0.4162, 0.9568, 0.3838, 0.9568, 0.1562, 0.625, 0.1682, 0.625, 0.1682, 0.6875, 0.1562, 0.6875, 0.8125, 0.625, 0.8318, 0.625, 0.8318, 0.6875, 0.8125, 0.6875, 0.838, 0.698, 0.8438, 0.698, 0.8438, 0.698, 0.838, 0.698, 0.8438, 0.7308, 0.838, 0.7308, 0.838, 0.7308, 0.8438, 0.7308, 0.8579, 0.698, 0.8632, 0.698, 0.8632, 0.698, 0.8579, 0.698, 0.8363, 0.6952, 0.8359, 0.7168, 0.8318, 0.7168, 0.8318, 0.6875, 0.8631, 0.731, 0.8438, 0.7308, 0.8438, 0.7308, 0.8631, 0.731, 0.8637, 0.7321, 0.8643, 0.6961, 0.8694, 0.6875, 0.8692, 0.7415, 0.838, 0.7168, 0.838, 0.698, 0.838, 0.698, 0.838, 0.7168, 0.644, 0.6875, 0.651, 0.7394, 0.6297, 0.7382, 0.63, 0.6875, 0.651, 0.7394, 0.6511, 0.75, 0.625, 0.75, 0.6297, 0.7382, 0.655, 0.6875, 0.6523, 0.625, 0.7083, 0.625, 0.7083, 0.6875, 0.6076, 0.7765, 0.6245, 0.7765, 0.625, 0.8333, 0.608, 0.8333, 0.655, 0.6875, 0.644, 0.6875, 0.63, 0.6875, 0.6299, 0.6875, 0.3817, 0.7764, 0.4162, 0.7764, 0.4162, 0.8333, 0.3817, 0.8333, 0.3481, 0.75, 0.35, 0.6875, 0.375, 0.6875, 0.375, 0.75, 0.375, 0.7769, 0.3817, 0.7764, 0.3817, 0.8333, 0.375, 0.8333, 0.3513, 0.625, 0.35, 0.6875, 0.2917, 0.6875, 0.2917, 0.625, 0.837, 0.7323, 0.8438, 0.7333, 0.8438, 0.7413, 0.8318, 0.7412, 0.8438, 0.7333, 0.8637, 0.7321, 0.8692, 0.7415, 0.8438, 0.7413, 0.8359, 0.7168, 0.837, 0.7323, 0.8318, 0.7412, 0.8318, 0.7168, 0.8579, 0.698, 0.8438, 0.698, 0.8438, 0.698, 0.8579, 0.698, 0.8579, 0.6955, 0.8438, 0.6949, 0.8438, 0.6918, 0.8579, 0.693, 0.8438, 0.7308, 0.8631, 0.731, 0.863, 0.731, 0.8438, 0.7308, 0.8438, 0.7321, 0.8634, 0.7315, 0.8637, 0.7321, 0.8438, 0.7333, 0.8631, 0.731, 0.8632, 0.698, 0.8632, 0.698, 0.863, 0.731, 0.8634, 0.7315, 0.8637, 0.697, 0.8643, 0.6961, 0.8637, 0.7321, 0.838, 0.7308, 0.8438, 0.7308, 0.8438, 0.7308, 0.838, 0.7306, 0.8375, 0.7315, 0.8438, 0.7321, 0.8438, 0.7333, 0.837, 0.7323, 0.8632, 0.698, 0.8579, 0.698, 0.8579, 0.698, 0.8632, 0.698, 0.8637, 0.697, 0.8579, 0.6955, 0.8579, 0.693, 0.8643, 0.6961, 0.8438, 0.698, 0.838, 0.698, 0.838, 0.698, 0.8438, 0.698, 0.8438, 0.6949, 0.8371, 0.6966, 0.8363, 0.6952, 0.8438, 0.6918, 0.838, 0.7168, 0.838, 0.7308, 0.838, 0.7306, 0.838, 0.7167, 0.8369, 0.7168, 0.8375, 0.7315, 0.837, 0.7323, 0.8359, 0.7168, 0.838, 0.698, 0.838, 0.7168, 0.838, 0.7167, 0.838, 0.698, 0.8371, 0.6966, 0.8369, 0.7168, 0.8359, 0.7168, 0.8363, 0.6952, 0.8579, 0.693, 0.8438, 0.6918, 0.8438, 0.6875, 0.8579, 0.6875, 0.8631, 0.731, 0.8438, 0.7308, 0.8438, 0.7308, 0.8631, 0.731, 0.8438, 0.7308, 0.838, 0.7308, 0.838, 0.7308, 0.8438, 0.7308, 0.838, 0.7308, 0.838, 0.7168, 0.838, 0.7168, 0.838, 0.7308, 0.838, 0.698, 0.8438, 0.698, 0.8438, 0.698, 0.838, 0.698, 0.8579, 0.698, 0.8632, 0.698, 0.8632, 0.698, 0.8579, 0.698, 0.8438, 0.698, 0.8579, 0.698, 0.8579, 0.698, 0.8438, 0.698, 0.8632, 0.698, 0.8631, 0.731, 0.8631, 0.731, 0.8632, 0.698, 0.838, 0.7168, 0.838, 0.698, 0.838, 0.698, 0.838, 0.7168, 0.8632, 0.698, 0.8631, 0.731, 0.8631, 0.731, 0.8632, 0.698, 0.8579, 0.698, 0.8632, 0.698, 0.8632, 0.698, 0.8579, 0.698, 0.838, 0.7308, 0.838, 0.7168, 0.838, 0.7168, 0.838, 0.7308, 0.8631, 0.731, 0.8438, 0.7308, 0.8438, 0.7308, 0.8631, 0.731, 0.8438, 0.7308, 0.838, 0.7308, 0.838, 0.7308, 0.8438, 0.7308, 0.838, 0.698, 0.8438, 0.698, 0.8438, 0.698, 0.838, 0.698, 0.838, 0.7168, 0.838, 0.698, 0.838, 0.698, 0.838, 0.7168, 0.8438, 0.698, 0.8579, 0.698, 0.8579, 0.698, 0.8438, 0.698, 0.838, 0.7308, 0.838, 0.7168, 0.838, 0.7168, 0.838, 0.7308, 0.8438, 0.7308, 0.838, 0.7308, 0.838, 0.7308, 0.8438, 0.7308, 0.8579, 0.698, 0.8632, 0.698, 0.8632, 0.698, 0.8579, 0.698, 0.838, 0.698, 0.8438, 0.698, 0.8438, 0.698, 0.838, 0.698, 0.838, 0.7168, 0.838, 0.698, 0.838, 0.698, 0.838, 0.7168, 0.8631, 0.731, 0.8438, 0.7308, 0.8438, 0.7308, 0.8631, 0.731, 0.8438, 0.698, 0.8579, 0.698, 0.8579, 0.698, 0.8438, 0.698, 0.8632, 0.698, 0.8631, 0.731, 0.8631, 0.731, 0.8632, 0.698, 0.8468, 0.7036, 0.8428, 0.7064, 0.8381, 0.6986, 0.844, 0.698, 0.844, 0.698, 0.8381, 0.6986, 0.838, 0.698, 0.8438, 0.698, 0.8562, 0.7084, 0.8529, 0.7039, 0.8576, 0.698, 0.863, 0.699, 0.863, 0.699, 0.8576, 0.698, 0.8579, 0.698, 0.8632, 0.698, 0.8429, 0.7218, 0.8475, 0.7233, 0.8442, 0.7308, 0.8381, 0.7303, 0.8381, 0.7303, 0.8442, 0.7308, 0.8438, 0.7308, 0.838, 0.7308, 0.8545, 0.7193, 0.8562, 0.7084, 0.863, 0.699, 0.8624, 0.7299, 0.8624, 0.7299, 0.863, 0.699, 0.8632, 0.698, 0.8631, 0.731, 0.8475, 0.7233, 0.8545, 0.7193, 0.8624, 0.7299, 0.8442, 0.7308, 0.8442, 0.7308, 0.8624, 0.7299, 0.8631, 0.731, 0.8438, 0.7308, 0.8529, 0.7039, 0.8468, 0.7036, 0.844, 0.698, 0.8576, 0.698, 0.8576, 0.698, 0.844, 0.698, 0.8438, 0.698, 0.8579, 0.698, 0.8418, 0.7146, 0.8429, 0.7218, 0.8381, 0.7303, 0.838, 0.7166, 0.838, 0.7166, 0.8381, 0.7303, 0.838, 0.7308, 0.838, 0.7168, 0.8428, 0.7064, 0.8418, 0.7146, 0.838, 0.7166, 0.8381, 0.6986, 0.8381, 0.6986, 0.838, 0.7166, 0.838, 0.7168, 0.838, 0.698, 0.8475, 0.7233, 0.8482, 0.7126, 0.8562, 0.7084, 0.8545, 0.7193, 0.8562, 0.7084, 0.8482, 0.7126, 0.8468, 0.7036, 0.8529, 0.7039, 0.8482, 0.7126, 0.8475, 0.7233, 0.8429, 0.7218, 0.8418, 0.7146, 0.8428, 0.7064, 0.8468, 0.7036, 0.8482, 0.7126, 0.8418, 0.7146, 0.8438, 0.698, 0.8438, 0.698, 0.8579, 0.698, 0.8579, 0.698, 0.608, 0.9688, 0.608, 1.0, 0.625, 1.0, 0.625, 0.9688, 0.608, 0.75, 0.4162, 0.75, 0.4162, 0.7764, 0.6076, 0.7765, 0.608, 0.6875, 0.608, 0.75, 0.625, 0.75, 0.625, 0.6875, 0.2188, 0.6875, 0.2188, 0.75, 0.25, 0.75, 0.25, 0.6875, 0.608, 0.8542, 0.608, 0.875, 0.625, 0.875, 0.625, 0.8542, 0.7292, 0.6875, 0.7292, 0.7155, 0.75, 0.7152, 0.75, 0.6875, 0.608, 0.0625, 0.608, 0.125, 0.625, 0.125, 0.625, 0.0625, 0.7083, 0.625, 0.7083, 0.6875, 0.7292, 0.6875, 0.7292, 0.625, 0.625, 0.6875, 0.625, 0.75, 0.6297, 0.7382, 0.63, 0.6875, 0.66, 0.6875, 0.6636, 0.7166, 0.7083, 0.7238, 0.7083, 0.6875, 0.375, 0.625, 0.3513, 0.625, 0.35, 0.6875, 0.375, 0.6875, 0.375, 0.875, 0.375, 0.9062, 0.3817, 0.9062, 0.3817, 0.875, 0.2708, 0.6875, 0.2708, 0.75, 0.2917, 0.75, 0.2917, 0.6875, 0.375, 0.8333, 0.375, 0.8542, 0.3817, 0.8542, 0.3817, 0.8333, 0.2917, 0.6875, 0.2917, 0.75, 0.3481, 0.75, 0.35, 0.6875, 0.375, 0.0, 0.375, 0.0625, 0.3817, 0.0625, 0.3817, 0.0, 0.3817, 0.0625, 0.3817, 0.125, 0.4162, 0.125, 0.4162, 0.0625, 0.3817, 0.8542, 0.3817, 0.875, 0.4162, 0.875, 0.4162, 0.8542, 0.3817, 0.6875, 0.3817, 0.75, 0.4162, 0.75, 0.4162, 0.6875, 0.3817, 0.9688, 0.3817, 1.0, 0.4162, 1.0, 0.4162, 0.9688, 0.3817, 0.625, 0.3817, 0.6875, 0.4162, 0.6875, 0.4162, 0.625, 0.3817, 0.0, 0.3817, 0.0625, 0.4162, 0.0625, 0.4162, 0.0, 0.6636, 0.7166, 0.6462, 0.7277, 0.7083, 0.7428, 0.7083, 0.7238, 0.2708, 0.625, 0.2708, 0.6875, 0.2917, 0.6875, 0.2917, 0.625, 0.608, 0.0, 0.608, 0.0625, 0.625, 0.0625, 0.625, 0.0, 0.7292, 0.625, 0.7292, 0.6875, 0.75, 0.6875, 0.75, 0.625, 0.2188, 0.625, 0.2188, 0.6875, 0.25, 0.6875, 0.25, 0.625, 0.5047, 0.6568, 0.4873, 0.625, 0.4873, 0.625, 0.5047, 0.6568, 0.375, 0.9062, 0.375, 0.9375, 0.3817, 0.9375, 0.3817, 0.9062, 0.8438, 0.625, 0.8438, 0.6875, 0.8579, 0.6875, 0.8587, 0.625, 0.66, 0.6875, 0.7083, 0.6875, 0.655, 0.6875, 0.644, 0.6875, 0.625, 0.625, 0.625, 0.6875, 0.6299, 0.6875, 0.6301, 0.625, 0.6315, 0.6658, 0.6254, 0.6618, 0.6254, 0.6618, 0.6315, 0.6658, 0.6636, 0.7166, 0.66, 0.6875, 0.644, 0.6875, 0.6462, 0.7277, 0.25, 0.625, 0.25, 0.6875, 0.2708, 0.6875, 0.2708, 0.625, 0.3817, 0.8333, 0.3817, 0.8542, 0.4162, 0.8542, 0.4162, 0.8333, 0.25, 0.6875, 0.25, 0.75, 0.2708, 0.75, 0.2708, 0.6875, 0.7083, 0.6875, 0.7083, 0.7238, 0.7292, 0.7155, 0.7292, 0.6875, 0.608, 0.8333, 0.608, 0.8542, 0.625, 0.8542, 0.625, 0.8333, 0.75, 0.625, 0.75, 0.6875, 0.7812, 0.6875, 0.7812, 0.625, 0.7812, 0.625, 0.7812, 0.6875, 0.8125, 0.6875, 0.8125, 0.625, 0.8318, 0.625, 0.8318, 0.6875, 0.8438, 0.6875, 0.8438, 0.625, 0.125, 0.625, 0.125, 0.6875, 0.1562, 0.6875, 0.1562, 0.625, 0.1682, 0.625, 0.1682, 0.6875, 0.1875, 0.6875, 0.1875, 0.625, 0.1875, 0.625, 0.1875, 0.6875, 0.2188, 0.6875, 0.2188, 0.625, 0.3817, 0.875, 0.3817, 0.9062, 0.4162, 0.9062, 0.4162, 0.875, 0.3817, 0.9062, 0.3817, 0.9375, 0.4162, 0.9375, 0.4162, 0.9062, 0.3817, 0.9568, 0.3817, 0.9688, 0.4162, 0.9688, 0.4162, 0.9568, 0.125, 0.6875, 0.125, 0.75, 0.1562, 0.75, 0.1562, 0.6875, 0.1682, 0.6875, 0.1682, 0.75, 0.1875, 0.75, 0.1875, 0.6875, 0.1875, 0.6875, 0.1875, 0.75, 0.2188, 0.75, 0.2188, 0.6875, 0.608, 0.875, 0.608, 0.9062, 0.625, 0.9062, 0.625, 0.875, 0.608, 0.9062, 0.608, 0.9375, 0.625, 0.9375, 0.625, 0.9062, 0.608, 0.9568, 0.608, 0.9688, 0.625, 0.9688, 0.625, 0.9568, 0.75, 0.6875, 0.75, 0.7152, 0.7812, 0.7156, 0.7812, 0.6875, 0.7812, 0.6875, 0.7812, 0.7156, 0.8125, 0.7159, 0.8125, 0.6875, 0.838, 0.7308, 0.838, 0.7308, 0.838, 0.7168, 0.838, 0.7168, 0.8438, 0.7413, 0.8438, 0.75, 0.875, 0.75, 0.8692, 0.7415, 0.6299, 0.6875, 0.625, 0.6875, 0.625, 0.6875, 0.63, 0.6875, 0.7292, 0.7155, 0.7292, 0.7405, 0.75, 0.7406, 0.75, 0.7152, 0.3817, 0.75, 0.3817, 0.7764, 0.4162, 0.7764, 0.4162, 0.75, 0.8694, 0.6875, 0.875, 0.6875, 0.875, 0.625, 0.8696, 0.625, 0.7292, 0.7405, 0.7292, 0.75, 0.75, 0.75, 0.75, 0.7406, 0.8692, 0.7415, 0.875, 0.75, 0.875, 0.6875, 0.8694, 0.6875, 0.8318, 0.7412, 0.8318, 0.75, 0.8438, 0.75, 0.8438, 0.7413, 0.375, 0.625, 0.375, 0.6875, 0.3817, 0.6875, 0.3817, 0.625, 0.375, 0.75, 0.375, 0.7769, 0.3817, 0.7764, 0.3817, 0.75, 0.7083, 0.7428, 0.7083, 0.75, 0.7292, 0.75, 0.7292, 0.7405, 0.75, 0.7406, 0.75, 0.75, 0.7812, 0.75, 0.7812, 0.7408, 0.7812, 0.7408, 0.7812, 0.75, 0.8125, 0.75, 0.8125, 0.7411, 0.6299, 0.6875, 0.655, 0.6875, 0.6523, 0.625, 0.6301, 0.625, 0.7083, 0.7238, 0.7083, 0.7428, 0.7292, 0.7405, 0.7292, 0.7155, 0.75, 0.7152, 0.75, 0.7406, 0.7812, 0.7408, 0.7812, 0.7156, 0.7812, 0.7156, 0.7812, 0.7408, 0.8125, 0.7411, 0.8125, 0.7159, 0.375, 0.9568, 0.375, 0.9688, 0.3817, 0.9688, 0.3817, 0.9568, 0.8579, 0.6875, 0.8694, 0.6875, 0.8696, 0.625, 0.8587, 0.625, 0.8438, 0.6918, 0.8438, 0.6875, 0.8318, 0.6875, 0.8363, 0.6952, 0.8643, 0.6961, 0.8694, 0.6875, 0.8579, 0.6875, 0.8579, 0.693, 0.8632, 0.698, 0.8632, 0.698, 0.8631, 0.731, 0.8631, 0.731, 0.7083, 0.7428, 0.651, 0.7394, 0.6511, 0.75, 0.7083, 0.75, 0.375, 0.9688, 0.375, 1.0, 0.3817, 1.0, 0.3817, 0.9688, 0.375, 0.6875, 0.375, 0.75, 0.3817, 0.75, 0.3817, 0.6875, 0.375, 0.8542, 0.375, 0.875, 0.3817, 0.875, 0.3817, 0.8542, 0.375, 0.0625, 0.375, 0.125, 0.3817, 0.125, 0.3817, 0.0625, 0.8125, 0.7159, 0.8125, 0.7411, 0.8318, 0.7412, 0.8318, 0.7168, 0.375, 0.9375, 0.375, 0.9568, 0.3817, 0.9568, 0.3817, 0.9375, 0.8125, 0.7411, 0.8125, 0.75, 0.8318, 0.75, 0.8318, 0.7412, 0.8125, 0.6875, 0.8125, 0.7159, 0.8318, 0.7168, 0.8318, 0.6875, 0.608, 0.9375, 0.608, 0.9568, 0.625, 0.9568, 0.625, 0.9375, 0.1562, 0.6875, 0.1562, 0.75, 0.1682, 0.75, 0.1682, 0.6875, 0.3817, 0.9375, 0.3817, 0.9568, 0.4162, 0.9568, 0.4162, 0.9375, 0.1562, 0.625, 0.1562, 0.6875, 0.1682, 0.6875, 0.1682, 0.625, 0.8125, 0.625, 0.8125, 0.6875, 0.8318, 0.6875, 0.8318, 0.625, 0.838, 0.698, 0.838, 0.698, 0.8438, 0.698, 0.8438, 0.698, 0.8438, 0.7308, 0.8438, 0.7308, 0.838, 0.7308, 0.838, 0.7308, 0.8579, 0.698, 0.8579, 0.698, 0.8632, 0.698, 0.8632, 0.698, 0.8363, 0.6952, 0.8318, 0.6875, 0.8318, 0.7168, 0.8359, 0.7168, 0.8631, 0.731, 0.8631, 0.731, 0.8438, 0.7308, 0.8438, 0.7308, 0.8637, 0.7321, 0.8692, 0.7415, 0.8694, 0.6875, 0.8643, 0.6961, 0.838, 0.7168, 0.838, 0.7168, 0.838, 0.698, 0.838, 0.698, 0.644, 0.6875, 0.63, 0.6875, 0.6297, 0.7382, 0.651, 0.7394, 0.651, 0.7394, 0.6297, 0.7382, 0.625, 0.75, 0.6511, 0.75, 0.655, 0.6875, 0.7083, 0.6875, 0.7083, 0.625, 0.6523, 0.625, 0.6076, 0.7765, 0.608, 0.8333, 0.625, 0.8333, 0.6245, 0.7765, 0.655, 0.6875, 0.6299, 0.6875, 0.63, 0.6875, 0.644, 0.6875, 0.3817, 0.7764, 0.3817, 0.8333, 0.4162, 0.8333, 0.4162, 0.7764, 0.3481, 0.75, 0.375, 0.75, 0.375, 0.6875, 0.35, 0.6875, 0.375, 0.7769, 0.375, 0.8333, 0.3817, 0.8333, 0.3817, 0.7764, 0.3513, 0.625, 0.2917, 0.625, 0.2917, 0.6875, 0.35, 0.6875, 0.837, 0.7323, 0.8318, 0.7412, 0.8438, 0.7413, 0.8438, 0.7333, 0.8438, 0.7333, 0.8438, 0.7413, 0.8692, 0.7415, 0.8637, 0.7321, 0.8359, 0.7168, 0.8318, 0.7168, 0.8318, 0.7412, 0.837, 0.7323, 0.8579, 0.698, 0.8579, 0.698, 0.8438, 0.698, 0.8438, 0.698, 0.8579, 0.6955, 0.8579, 0.693, 0.8438, 0.6918, 0.8438, 0.6949, 0.8438, 0.7308, 0.8438, 0.7308, 0.863, 0.731, 0.8631, 0.731, 0.8438, 0.7321, 0.8438, 0.7333, 0.8637, 0.7321, 0.8634, 0.7315, 0.8631, 0.731, 0.863, 0.731, 0.8632, 0.698, 0.8632, 0.698, 0.8634, 0.7315, 0.8637, 0.7321, 0.8643, 0.6961, 0.8637, 0.697, 0.838, 0.7308, 0.838, 0.7306, 0.8438, 0.7308, 0.8438, 0.7308, 0.8375, 0.7315, 0.837, 0.7323, 0.8438, 0.7333, 0.8438, 0.7321, 0.8632, 0.698, 0.8632, 0.698, 0.8579, 0.698, 0.8579, 0.698, 0.8637, 0.697, 0.8643, 0.6961, 0.8579, 0.693, 0.8579, 0.6955, 0.8438, 0.698, 0.8438, 0.698, 0.838, 0.698, 0.838, 0.698, 0.8438, 0.6949, 0.8438, 0.6918, 0.8363, 0.6952, 0.8371, 0.6966, 0.838, 0.7168, 0.838, 0.7167, 0.838, 0.7306, 0.838, 0.7308, 0.8369, 0.7168, 0.8359, 0.7168, 0.837, 0.7323, 0.8375, 0.7315, 0.838, 0.698, 0.838, 0.698, 0.838, 0.7167, 0.838, 0.7168, 0.8371, 0.6966, 0.8363, 0.6952, 0.8359, 0.7168, 0.8369, 0.7168, 0.8579, 0.693, 0.8579, 0.6875, 0.8438, 0.6875, 0.8438, 0.6918, 0.8631, 0.731, 0.8631, 0.731, 0.8438, 0.7308, 0.8438, 0.7308, 0.8438, 0.7308, 0.8438, 0.7308, 0.838, 0.7308, 0.838, 0.7308, 0.838, 0.7308, 0.838, 0.7308, 0.838, 0.7168, 0.838, 0.7168, 0.838, 0.698, 0.838, 0.698, 0.8438, 0.698, 0.8438, 0.698, 0.8579, 0.698, 0.8579, 0.698, 0.8632, 0.698, 0.8632, 0.698, 0.8438, 0.698, 0.8438, 0.698, 0.8579, 0.698, 0.8579, 0.698, 0.8632, 0.698, 0.8632, 0.698, 0.8631, 0.731, 0.8631, 0.731, 0.838, 0.7168, 0.838, 0.7168, 0.838, 0.698, 0.838, 0.698, 0.8632, 0.698, 0.8632, 0.698, 0.8631, 0.731, 0.8631, 0.731, 0.8579, 0.698, 0.8579, 0.698, 0.8632, 0.698, 0.8632, 0.698, 0.838, 0.7308, 0.838, 0.7308, 0.838, 0.7168, 0.838, 0.7168, 0.8631, 0.731, 0.8631, 0.731, 0.8438, 0.7308, 0.8438, 0.7308, 0.8438, 0.7308, 0.8438, 0.7308, 0.838, 0.7308, 0.838, 0.7308, 0.838, 0.698, 0.838, 0.698, 0.8438, 0.698, 0.8438, 0.698, 0.838, 0.7168, 0.838, 0.7168, 0.838, 0.698, 0.838, 0.698, 0.8438, 0.698, 0.8438, 0.698, 0.8579, 0.698, 0.8579, 0.698, 0.838, 0.7308, 0.838, 0.7308, 0.838, 0.7168, 0.838, 0.7168, 0.8438, 0.7308, 0.8438, 0.7308, 0.838, 0.7308, 0.838, 0.7308, 0.8579, 0.698, 0.8579, 0.698, 0.8632, 0.698, 0.8632, 0.698, 0.838, 0.698, 0.838, 0.698, 0.8438, 0.698, 0.8438, 0.698, 0.838, 0.7168, 0.838, 0.7168, 0.838, 0.698, 0.838, 0.698, 0.8631, 0.731, 0.8631, 0.731, 0.8438, 0.7308, 0.8438, 0.7308, 0.8438, 0.698, 0.8438, 0.698, 0.8579, 0.698, 0.8579, 0.698, 0.8632, 0.698, 0.8632, 0.698, 0.8631, 0.731, 0.8631, 0.731, 0.8461, 0.7019, 0.844, 0.698, 0.8381, 0.6986, 0.8415, 0.7043, 0.844, 0.698, 0.8438, 0.698, 0.838, 0.698, 0.8381, 0.6986, 0.8582, 0.706, 0.863, 0.699, 0.8576, 0.698, 0.8542, 0.7022, 0.863, 0.699, 0.8632, 0.698, 0.8579, 0.698, 0.8576, 0.698, 0.8416, 0.7241, 0.8381, 0.7303, 0.8442, 0.7308, 0.8467, 0.7256, 0.8381, 0.7303, 0.838, 0.7308, 0.8438, 0.7308, 0.8442, 0.7308, 0.8566, 0.722, 0.8624, 0.7299, 0.863, 0.699, 0.8582, 0.706, 0.8624, 0.7299, 0.8631, 0.731, 0.8632, 0.698, 0.863, 0.699, 0.8467, 0.7256, 0.8442, 0.7308, 0.8624, 0.7299, 0.8566, 0.722, 0.8442, 0.7308, 0.8438, 0.7308, 0.8631, 0.731, 0.8624, 0.7299, 0.8542, 0.7022, 0.8576, 0.698, 0.844, 0.698, 0.8461, 0.7019, 0.8576, 0.698, 0.8579, 0.698, 0.8438, 0.698, 0.844, 0.698, 0.8407, 0.7152, 0.838, 0.7166, 0.8381, 0.7303, 0.8416, 0.7241, 0.838, 0.7166, 0.838, 0.7168, 0.838, 0.7308, 0.8381, 0.7303, 0.8415, 0.7043, 0.8381, 0.6986, 0.838, 0.7166, 0.8407, 0.7152, 0.8381, 0.6986, 0.838, 0.698, 0.838, 0.7168, 0.838, 0.7166, 0.8582, 0.706, 0.8482, 0.7126, 0.8467, 0.7256, 0.8566, 0.722, 0.8461, 0.7019, 0.8482, 0.7126, 0.8582, 0.706, 0.8542, 0.7022, 0.8482, 0.7126, 0.8407, 0.7152, 0.8416, 0.7241, 0.8467, 0.7256, 0.8461, 0.7019, 0.8415, 0.7043, 0.8407, 0.7152, 0.8482, 0.7126, 0.625, 0.6828, 0.625, 0.625, 0.625, 0.625, 0.625, 0.6875, 0.6263, 0.6838, 0.625, 0.6828, 0.625, 0.6875, 0.625, 0.6875, 0.6124, 0.6836, 0.6263, 0.6838, 0.625, 0.6875, 0.608, 0.6875, 0.4282, 0.625, 0.4331, 0.6813, 0.4162, 0.6875, 0.4162, 0.625, 0.625, 0.625, 0.625, 0.6828, 0.625, 0.6875, 0.625, 0.625, 0.625, 0.6828, 0.6263, 0.6838, 0.625, 0.6875, 0.625, 0.6875, 0.6132, 0.6836, 0.4331, 0.6813, 0.4162, 0.6875, 0.608, 0.6875, 0.4331, 0.6813, 0.4282, 0.625, 0.4162, 0.625, 0.4162, 0.6875, 0.6252, 0.6637, 0.625, 0.625, 0.625, 0.625, 0.625, 0.6828, 0.6317, 0.6674, 0.6252, 0.6637, 0.625, 0.6828, 0.6263, 0.6838, 0.6317, 0.6674, 0.6263, 0.6838, 0.6124, 0.6836, 0.4818, 0.625, 0.4984, 0.6582, 0.4331, 0.6813, 0.4282, 0.625, 0.625, 0.625, 0.6252, 0.6637, 0.625, 0.6828, 0.625, 0.625, 0.6252, 0.6637, 0.6317, 0.6674, 0.6263, 0.6838, 0.625, 0.6828, 0.6317, 0.6674, 0.4984, 0.6582, 0.4331, 0.6813, 0.6132, 0.6836, 0.4984, 0.6582, 0.4818, 0.625, 0.4282, 0.625, 0.4331, 0.6813, 0.6254, 0.6618, 0.625, 0.625, 0.625, 0.625, 0.6252, 0.6637, 0.6315, 0.6658, 0.6254, 0.6618, 0.6252, 0.6637, 0.6317, 0.6674, 0.5047, 0.6568, 0.6315, 0.6658, 0.6317, 0.6674, 0.4984, 0.6582, 0.4873, 0.625, 0.5047, 0.6568, 0.4984, 0.6582, 0.4818, 0.625, 0.625, 0.625, 0.6254, 0.6618, 0.6252, 0.6637, 0.625, 0.625, 0.6254, 0.6618, 0.6315, 0.6658, 0.6317, 0.6674, 0.6252, 0.6637, 0.6315, 0.6658, 0.5047, 0.6568, 0.4984, 0.6582, 0.6317, 0.6674, 0.5047, 0.6568, 0.4873, 0.625, 0.4818, 0.625, 0.4984, 0.6582, 0.5097, 0.625, 0.625, 0.625, 0.6308, 0.6592, 0.5291, 0.6511, 0.6308, 0.6592, 0.625, 0.625, 0.625, 0.625, 0.6261, 0.6545, 0.5097, 0.625, 0.5291, 0.6512, 0.6308, 0.6592, 0.625, 0.625, 0.6308, 0.6592, 0.6261, 0.6545, 0.625, 0.625, 0.625, 0.625, 0.6254, 0.6618, 0.625, 0.625, 0.625, 0.625, 0.6254, 0.6618, 0.6315, 0.6658, 0.5047, 0.6568, 0.5047, 0.6568, 0.6315, 0.6658, 0.625, 0.625, 0.6254, 0.6618, 0.6254, 0.6618, 0.625, 0.625, 0.4873, 0.625, 0.5047, 0.6568, 0.5047, 0.6568, 0.4873, 0.625, 0.6261, 0.6545, 0.625, 0.625, 0.625, 0.625, 0.6254, 0.6618, 0.6308, 0.6592, 0.6261, 0.6545, 0.6254, 0.6618, 0.6315, 0.6658, 0.5291, 0.6511, 0.6308, 0.6592, 0.6315, 0.6658, 0.5047, 0.6568, 0.5097, 0.625, 0.5291, 0.6511, 0.5047, 0.6568, 0.4873, 0.625, 0.625, 0.625, 0.6261, 0.6545, 0.6254, 0.6618, 0.625, 0.625, 0.6261, 0.6545, 0.6308, 0.6592, 0.6315, 0.6658, 0.6254, 0.6618, 0.6308, 0.6592, 0.5291, 0.6512, 0.5047, 0.6568, 0.6315, 0.6658, 0.5291, 0.6512, 0.5097, 0.625, 0.4873, 0.625, 0.5047, 0.6568, 0.4873, 0.625, 0.5047, 0.6568, 0.5047, 0.6568, 0.4873, 0.625, 0.625, 0.625, 0.6254, 0.6618, 0.6254, 0.6618, 0.625, 0.625, 0.6315, 0.6658, 0.5047, 0.6568, 0.5047, 0.6568, 0.6315, 0.6658, 0.6254, 0.6618, 0.625, 0.625, 0.625, 0.625, 0.6254, 0.6618, 0.6315, 0.6658, 0.6254, 0.6618, 0.6254, 0.6618, 0.6315, 0.6658, 0.5047, 0.6568, 0.4873, 0.625, 0.4873, 0.625, 0.5047, 0.6568, 0.6254, 0.6618, 0.6315, 0.6658, 0.6315, 0.6658, 0.6254, 0.6618, 0.5047, 0.6568, 0.6315, 0.6658, 0.6315, 0.6658, 0.5047, 0.6568, 0.4162, 0.7764, 0.4162, 0.8333, 0.608, 0.8333, 0.6076, 0.7765, 0.4162, 0.9375, 0.4162, 0.9568, 0.608, 0.9568, 0.608, 0.9375, 0.4162, 0.9568, 0.4162, 0.9688, 0.608, 0.9688, 0.608, 0.9568, 0.4162, 0.9062, 0.4162, 0.9375, 0.608, 0.9375, 0.608, 0.9062, 0.4162, 0.875, 0.4162, 0.9062, 0.608, 0.9062, 0.608, 0.875, 0.4162, 0.8333, 0.4162, 0.8542, 0.608, 0.8542, 0.608, 0.8333, 0.4162, 0.0, 0.4162, 0.0625, 0.608, 0.0625, 0.608, 0.0, 0.4162, 0.0625, 0.4162, 0.125, 0.608, 0.125, 0.608, 0.0625, 0.4162, 0.8542, 0.4162, 0.875, 0.608, 0.875, 0.608, 0.8542, 0.4162, 0.6875, 0.4162, 0.75, 0.608, 0.75, 0.608, 0.6875, 0.625, 0.75, 0.608, 0.75, 0.6076, 0.7765, 0.6245, 0.7765, 0.4162, 0.9688, 0.4162, 1.0, 0.608, 1.0, 0.608, 0.9688, 0.4162, 0.7764, 0.6076, 0.7765, 0.608, 0.8333, 0.4162, 0.8333, 0.4162, 0.9375, 0.5989, 0.9375, 0.5989, 0.9568, 0.4162, 0.9568, 0.4162, 0.9568, 0.5989, 0.9568, 0.5989, 0.9682, 0.4162, 0.9682, 0.4162, 0.9073, 0.5989, 0.9073, 0.5989, 0.9375, 0.4162, 0.9375, 0.4162, 0.875, 0.608, 0.875, 0.608, 0.9062, 0.4162, 0.9062, 0.4162, 0.8333, 0.608, 0.8333, 0.608, 0.8542, 0.4162, 0.8542, 0.4162, 0.0, 0.608, 0.0, 0.608, 0.0625, 0.4162, 0.0625, 0.4162, 0.0625, 0.608, 0.0625, 0.608, 0.125, 0.4162, 0.125, 0.4162, 0.8542, 0.608, 0.8542, 0.608, 0.875, 0.4162, 0.875, 0.4162, 0.6875, 0.608, 0.6875, 0.608, 0.75, 0.4162, 0.75, 0.625, 0.75, 0.6245, 0.7765, 0.6076, 0.7765, 0.608, 0.75, 0.4162, 0.9688, 0.608, 0.9688, 0.608, 1.0, 0.4162, 1.0, 0.4331, 0.6813, 0.6124, 0.6836, 0.608, 0.6875, 0.4162, 0.6875, 0.4984, 0.6582, 0.6317, 0.6674, 0.6124, 0.6836, 0.4331, 0.6813, 0.6263, 0.6838, 0.6132, 0.6836, 0.608, 0.6875, 0.625, 0.6875, 0.6263, 0.6838, 0.6317, 0.6674, 0.6132, 0.6836, 0.3818, 0.9687, 0.4162, 0.9687, 0.4162, 0.9688, 0.3817, 0.9688, 0.4162, 0.9063, 0.3818, 0.9063, 0.3817, 0.9062, 0.4162, 0.9062, 0.6074, 0.9063, 0.4162, 0.9063, 0.4162, 0.9062, 0.608, 0.9062, 0.4162, 0.9687, 0.6074, 0.9687, 0.608, 0.9688, 0.4162, 0.9688, 0.3818, 0.9568, 0.3818, 0.9687, 0.3817, 0.9688, 0.3817, 0.9568, 0.3818, 0.9063, 0.3818, 0.9375, 0.3817, 0.9375, 0.3817, 0.9062, 0.3818, 0.9375, 0.3818, 0.9568, 0.3817, 0.9568, 0.3817, 0.9375, 0.6074, 0.9568, 0.6074, 0.9375, 0.608, 0.9375, 0.608, 0.9568, 0.6074, 0.9687, 0.6074, 0.9568, 0.608, 0.9568, 0.608, 0.9688, 0.6074, 0.9375, 0.6074, 0.9063, 0.608, 0.9062, 0.608, 0.9375, 0.5993, 0.9375, 0.5993, 0.9072, 0.6034, 0.9068, 0.6034, 0.9375, 0.5993, 0.9682, 0.5993, 0.9568, 0.6034, 0.9568, 0.6034, 0.9685, 0.5993, 0.9568, 0.5993, 0.9375, 0.6034, 0.9375, 0.6034, 0.9568, 0.3837, 0.9375, 0.3837, 0.9568, 0.3828, 0.9568, 0.3828, 0.9375, 0.3837, 0.9072, 0.3837, 0.9375, 0.3828, 0.9375, 0.3828, 0.9068, 0.3837, 0.9568, 0.3837, 0.9682, 0.3828, 0.9685, 0.3828, 0.9568, 0.4162, 0.9682, 0.5993, 0.9682, 0.6034, 0.9685, 0.4162, 0.9685, 0.5993, 0.9072, 0.4162, 0.9072, 0.4162, 0.9068, 0.6034, 0.9068, 0.4162, 0.9072, 0.3837, 0.9072, 0.3828, 0.9068, 0.4162, 0.9068, 0.3837, 0.9682, 0.4162, 0.9682, 0.4162, 0.9685, 0.3828, 0.9685, 0.6034, 0.9375, 0.6034, 0.9068, 0.6074, 0.9063, 0.6074, 0.9375, 0.6034, 0.9685, 0.6034, 0.9568, 0.6074, 0.9568, 0.6074, 0.9687, 0.6034, 0.9568, 0.6034, 0.9375, 0.6074, 0.9375, 0.6074, 0.9568, 0.3828, 0.9375, 0.3828, 0.9568, 0.3818, 0.9568, 0.3818, 0.9375, 0.3828, 0.9068, 0.3828, 0.9375, 0.3818, 0.9375, 0.3818, 0.9063, 0.3828, 0.9568, 0.3828, 0.9685, 0.3818, 0.9687, 0.3818, 0.9568, 0.4162, 0.9685, 0.6034, 0.9685, 0.6074, 0.9687, 0.4162, 0.9687, 0.6034, 0.9068, 0.4162, 0.9068, 0.4162, 0.9063, 0.6074, 0.9063, 0.4162, 0.9068, 0.3828, 0.9068, 0.3818, 0.9063, 0.4162, 0.9063, 0.3828, 0.9685, 0.4162, 0.9685, 0.4162, 0.9687, 0.3818, 0.9687, 0.3838, 0.9682, 0.4162, 0.9682, 0.4162, 0.9682, 0.3837, 0.9682, 0.4162, 0.9073, 0.3838, 0.9073, 0.3837, 0.9072, 0.4162, 0.9072, 0.5989, 0.9073, 0.4162, 0.9073, 0.4162, 0.9072, 0.5993, 0.9072, 0.4162, 0.9682, 0.5989, 0.9682, 0.5993, 0.9682, 0.4162, 0.9682, 0.3838, 0.9568, 0.3838, 0.9682, 0.3837, 0.9682, 0.3837, 0.9568, 0.3838, 0.9073, 0.3838, 0.9375, 0.3837, 0.9375, 0.3837, 0.9072, 0.3838, 0.9375, 0.3838, 0.9568, 0.3837, 0.9568, 0.3837, 0.9375, 0.5989, 0.9568, 0.5989, 0.9375, 0.5993, 0.9375, 0.5993, 0.9568, 0.5989, 0.9682, 0.5989, 0.9568, 0.5993, 0.9568, 0.5993, 0.9682, 0.5989, 0.9375, 0.5989, 0.9073, 0.5993, 0.9072, 0.5993, 0.9375, 0.838, 0.698, 0.838, 0.7167, 0.8369, 0.7168, 0.8371, 0.6966, 0.838, 0.7167, 0.838, 0.7306, 0.8375, 0.7315, 0.8369, 0.7168, 0.8438, 0.698, 0.838, 0.698, 0.8371, 0.6966, 0.8438, 0.6949, 0.8632, 0.698, 0.8579, 0.698, 0.8579, 0.6955, 0.8637, 0.697, 0.838, 0.7306, 0.8438, 0.7308, 0.8438, 0.7321, 0.8375, 0.7315, 0.863, 0.731, 0.8632, 0.698, 0.8637, 0.697, 0.8634, 0.7315, 0.8438, 0.7308, 0.863, 0.731, 0.8634, 0.7315, 0.8438, 0.7321, 0.8579, 0.698, 0.8438, 0.698, 0.8438, 0.6949, 0.8579, 0.6955, 0.838, 0.698, 0.8371, 0.6966, 0.8369, 0.7168, 0.838, 0.7167, 0.838, 0.7167, 0.8369, 0.7168, 0.8375, 0.7315, 0.838, 0.7306, 0.8438, 0.698, 0.8438, 0.6949, 0.8371, 0.6966, 0.838, 0.698, 0.8632, 0.698, 0.8637, 0.697, 0.8579, 0.6955, 0.8579, 0.698, 0.838, 0.7306, 0.8375, 0.7315, 0.8438, 0.7321, 0.8438, 0.7308, 0.863, 0.731, 0.8634, 0.7315, 0.8637, 0.697, 0.8632, 0.698, 0.8438, 0.7308, 0.8438, 0.7321, 0.8634, 0.7315, 0.863, 0.731, 0.8579, 0.698, 0.8579, 0.6955, 0.8438, 0.6949, 0.8438, 0.698, 0.0, 0.0, 0.0, 0.0, 0.0, 0.0, 0.0, 0.0, 0.0, 0.0, 0.0, 0.0, 0.0, 0.0, 0.0, 0.0, 0.0, 0.0, 0.0, 0.0, 0.0, 0.0, 0.0, 0.0, 0.0, 0.0, 0.0, 0.0, 0.0, 0.0, 0.0, 0.0, 0.0, 0.0, 0.0, 0.0, 0.0, 0.0, 0.0, 0.0, 0.0, 0.0, 0.0, 0.0, 0.0, 0.0, 0.0, 0.0, 0.0, 0.0, 0.0, 0.0, 0.0, 0.0, 0.0, 0.0, 0.0, 0.0, 0.0, 0.0, 0.0, 0.0, 0.0, 0.0, 0.0, 0.0, 0.0, 0.0, 0.0, 0.0, 0.0, 0.0, 0.0, 0.0, 0.0, 0.0, 0.0, 0.0, 0.0, 0.0, 0.0, 0.0, 0.0, 0.0, 0.0, 0.0, 0.0, 0.0, 0.0, 0.0, 0.0, 0.0, 0.0, 0.0, 0.0, 0.0, 0.0, 0.0, 0.0, 0.0, 0.0, 0.0, 0.0, 0.0, 0.0, 0.0, 0.0, 0.0, 0.0, 0.0, 0.0, 0.0, 0.0, 0.0, 0.0, 0.0, 0.0, 0.0, 0.0, 0.0, 0.0, 0.0, 0.0, 0.0, 0.0, 0.0, 0.0, 0.0, 0.0, 0.0, 0.0, 0.0, 0.0, 0.0, 0.0, 0.0, 0.0, 0.0, 0.0, 0.0, 0.0, 0.0, 0.0, 0.0, 0.0, 0.0, 0.0, 0.0, 0.0, 0.0, 0.0, 0.0, 0.0, 0.0, 0.0, 0.0, 0.0, 0.0, 0.0, 0.0, 0.0, 0.0, 0.0, 0.0, 0.0, 0.0, 0.0, 0.0, 0.0, 0.0, 0.0, 0.0, 0.0, 0.0, 0.0, 0.0, 0.0, 0.0, 0.0, 0.0, 0.0, 0.0, 0.0, 0.0, 0.0, 0.0, 0.0, 0.0, 0.0, 0.0, 0.0, 0.0, 0.0, 0.0, 0.0, 0.0, 0.0, 0.0, 0.0, 0.0, 0.0, 0.0, 0.0, 0.0, 0.0, 0.0, 0.0, 0.0, 0.0, 0.0, 0.0, 0.0, 0.0, 0.0, 0.0, 0.0, 0.0, 0.0, 0.0, 0.0, 0.0, 0.0, 0.0, 0.0, 0.0, 0.0, 0.0, 0.0, 0.0, 0.0, 0.0, 0.0, 0.0, 0.0, 0.0, 0.0, 0.0, 0.0, 0.0, 0.0, 0.0, 0.0, 0.0, 0.0, 0.0, 0.0, 0.0, 0.0, 0.0, 0.0, 0.0, 0.0, 0.0, 0.0, 0.0, 0.0, 0.0, 0.0, 0.0, 0.0, 0.0, 0.0, 0.0, 0.0, 0.0, 0.0, 0.0, 0.0, 0.0, 0.0, 0.0, 0.0])
me_cube.materials.append(mat_material)
me_cube.use_remesh_preserve_volume = False
me_cube.use_remesh_preserve_attributes = False
me_cube.use_mirror_vertex_groups = False
me_cube.update()

# ---- objects
ob_light = bpy.data.objects.new('Light', light_light)
ob_camera = bpy.data.objects.new('Camera', cam_camera)
ob_metal_part_001 = bpy.data.objects.new('Metal Part.001', me_cube)

# ---- transforms, parenting, visibility, modifiers, constraints
ob_light.location = (4.076, 1.005, 5.904)
ob_light.rotation_euler = (0.6503, 0.05522, 1.866)
ob_light.lock_rotations_4d = False
ob_light.empty_display_type = 'ARROWS'
ob_light.color = (0.0, 0.0, 0.0, 0.0)
ob_light.lineart.crease_threshold = 0.0
ob_camera.location = (7.359, -6.926, 4.958)
ob_camera.rotation_euler = (1.109, 0.0, 0.8149)
ob_camera.lock_rotations_4d = False
ob_camera.empty_display_type = 'ARROWS'
ob_camera.color = (0.0, 0.0, 0.0, 0.0)
ob_camera.display_type = 'WIRE'
ob_camera.lineart.crease_threshold = 0.0
ob_metal_part_001.location = (0.0, 0.0, 0.0)
ob_metal_part_001.lock_rotations_4d = False
ob_metal_part_001.empty_display_type = 'ARROWS'
ob_metal_part_001.lineart.crease_threshold = 0.0
_m = ob_metal_part_001.modifiers.new('Subdivision', 'SUBSURF')
_m.uv_smooth = 'PRESERVE_CORNERS'
_m.levels = 3
_m.render_levels = 3
_m = ob_metal_part_001.modifiers.new('Auto Smooth', 'NODES')
_m.node_group = ng_auto_smooth
_gi = [s.identifier for s in ng_auto_smooth.interface.items_tree if s.item_type == 'SOCKET' and s.in_out == 'INPUT']
_m[_gi[1]] = 0.5236  # Angle

# ---- collection membership
col_collection.objects.link(ob_light)
col_collection.objects.link(ob_camera)
col_metal_part.objects.link(ob_metal_part_001)

# ---- scene / render settings (as saved in the file)
scene.camera = ob_camera
scene.frame_start = 1; scene.frame_end = 250; scene.frame_set(1)
scene.render.engine = 'BLENDER_EEVEE_NEXT'
scene.cycles.use_denoising = False
scene.cycles.samples = 128
scene.cycles.sampling_pattern = 'TABULATED_SOBOL'
scene.cycles.use_adaptive_sampling = False
scene.cycles.use_light_tree = False
scene.view_settings.view_transform = 'Filmic'
bpy.context.view_layer.update()
